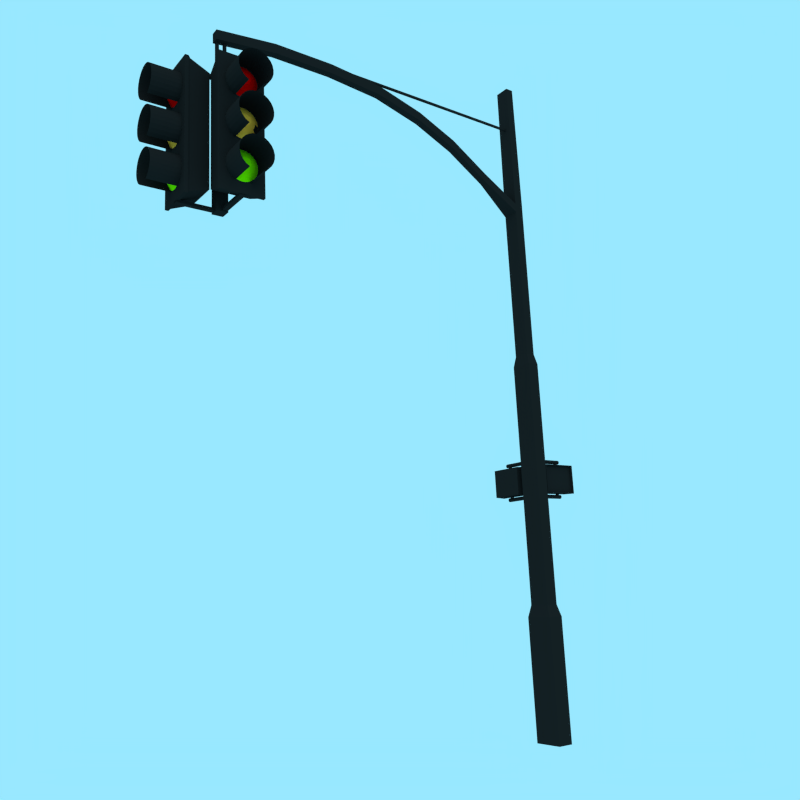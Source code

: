 # Source: traffic_lights.blend  (saved by Blender 2.63.0; exported with 4.5.12 LTS)
import bpy
from mathutils import Matrix  # noqa: F401  (used for matrix-valued properties, if any)

bpy.ops.wm.read_factory_settings(use_empty=True)
scene = bpy.context.scene
scene.name = 'Scene'

# ---- collections
col_collection_1 = bpy.data.collections.new('Collection 1'); scene.collection.children.link(col_collection_1)

# ---- materials (node trees are filled in below, after node groups)
mat_black = bpy.data.materials.new('black')
mat_black.alpha_threshold = 0.0
mat_black.use_transparent_shadow = False
mat_black.diffuse_color = (0.01467, 0.01467, 0.01467, 1.0)
mat_black.roughness = 0.5
mat_black.specular_intensity = 0.0
mat_black.line_color = (0.0, 0.0, 0.0, 1.0)
mat_red_lights = bpy.data.materials.new('red lights')
mat_red_lights.alpha_threshold = 0.0
mat_red_lights.use_transparent_shadow = False
mat_red_lights.diffuse_color = (0.8, 0.0, 0.0, 1.0)
mat_red_lights.roughness = 0.5
mat_red_lights.line_color = (0.0, 0.0, 0.0, 1.0)
mat_amber_light = bpy.data.materials.new('amber light')
mat_amber_light.alpha_threshold = 0.0
mat_amber_light.use_transparent_shadow = False
mat_amber_light.diffuse_color = (1.0, 0.4684, 0.04594, 1.0)
mat_amber_light.roughness = 0.5
mat_amber_light.line_color = (0.0, 0.0, 0.0, 1.0)
mat_green_light = bpy.data.materials.new('green light')
mat_green_light.alpha_threshold = 0.0
mat_green_light.use_transparent_shadow = False
mat_green_light.diffuse_color = (0.2129, 0.8, 0.0, 1.0)
mat_green_light.roughness = 0.5
mat_green_light.line_color = (0.0, 0.0, 0.0, 1.0)
mat_material_031 = bpy.data.materials.new('Material.031')
mat_material_031.alpha_threshold = 0.0
mat_material_031.use_transparent_shadow = False
mat_material_031.roughness = 0.5
mat_material_031.line_color = (0.0, 0.0, 0.0, 1.0)
mat_material_032 = bpy.data.materials.new('Material.032')
mat_material_032.alpha_threshold = 0.0
mat_material_032.use_transparent_shadow = False
mat_material_032.roughness = 0.5
mat_material_032.line_color = (0.0, 0.0, 0.0, 1.0)
mat_material_033 = bpy.data.materials.new('Material.033')
mat_material_033.alpha_threshold = 0.0
mat_material_033.use_transparent_shadow = False
mat_material_033.roughness = 0.5
mat_material_033.line_color = (0.0, 0.0, 0.0, 1.0)
mat_material_034 = bpy.data.materials.new('Material.034')
mat_material_034.alpha_threshold = 0.0
mat_material_034.use_transparent_shadow = False
mat_material_034.roughness = 0.5
mat_material_034.line_color = (0.0, 0.0, 0.0, 1.0)
mat_material_035 = bpy.data.materials.new('Material.035')
mat_material_035.alpha_threshold = 0.0
mat_material_035.use_transparent_shadow = False
mat_material_035.roughness = 0.5
mat_material_035.line_color = (0.0, 0.0, 0.0, 1.0)
mat_material_036 = bpy.data.materials.new('Material.036')
mat_material_036.alpha_threshold = 0.0
mat_material_036.use_transparent_shadow = False
mat_material_036.roughness = 0.5
mat_material_036.line_color = (0.0, 0.0, 0.0, 1.0)
mat_material_037 = bpy.data.materials.new('Material.037')
mat_material_037.alpha_threshold = 0.0
mat_material_037.use_transparent_shadow = False
mat_material_037.roughness = 0.5
mat_material_037.line_color = (0.0, 0.0, 0.0, 1.0)
mat_material_038 = bpy.data.materials.new('Material.038')
mat_material_038.alpha_threshold = 0.0
mat_material_038.use_transparent_shadow = False
mat_material_038.roughness = 0.5
mat_material_038.line_color = (0.0, 0.0, 0.0, 1.0)
mat_material_039 = bpy.data.materials.new('Material.039')
mat_material_039.alpha_threshold = 0.0
mat_material_039.use_transparent_shadow = False
mat_material_039.roughness = 0.5
mat_material_039.line_color = (0.0, 0.0, 0.0, 1.0)
mat_material_040 = bpy.data.materials.new('Material.040')
mat_material_040.alpha_threshold = 0.0
mat_material_040.use_transparent_shadow = False
mat_material_040.roughness = 0.5
mat_material_040.line_color = (0.0, 0.0, 0.0, 1.0)
mat_material_041 = bpy.data.materials.new('Material.041')
mat_material_041.alpha_threshold = 0.0
mat_material_041.use_transparent_shadow = False
mat_material_041.roughness = 0.5
mat_material_041.line_color = (0.0, 0.0, 0.0, 1.0)
mat_material_042 = bpy.data.materials.new('Material.042')
mat_material_042.alpha_threshold = 0.0
mat_material_042.use_transparent_shadow = False
mat_material_042.roughness = 0.5
mat_material_042.line_color = (0.0, 0.0, 0.0, 1.0)
mat_material_043 = bpy.data.materials.new('Material.043')
mat_material_043.alpha_threshold = 0.0
mat_material_043.use_transparent_shadow = False
mat_material_043.roughness = 0.5
mat_material_043.line_color = (0.0, 0.0, 0.0, 1.0)
mat_material_044 = bpy.data.materials.new('Material.044')
mat_material_044.alpha_threshold = 0.0
mat_material_044.use_transparent_shadow = False
mat_material_044.roughness = 0.5
mat_material_044.line_color = (0.0, 0.0, 0.0, 1.0)
mat_material_045 = bpy.data.materials.new('Material.045')
mat_material_045.alpha_threshold = 0.0
mat_material_045.use_transparent_shadow = False
mat_material_045.roughness = 0.5
mat_material_045.line_color = (0.0, 0.0, 0.0, 1.0)
mat_material_046 = bpy.data.materials.new('Material.046')
mat_material_046.alpha_threshold = 0.0
mat_material_046.use_transparent_shadow = False
mat_material_046.roughness = 0.5
mat_material_046.line_color = (0.0, 0.0, 0.0, 1.0)
mat_material_047 = bpy.data.materials.new('Material.047')
mat_material_047.alpha_threshold = 0.0
mat_material_047.use_transparent_shadow = False
mat_material_047.roughness = 0.5
mat_material_047.line_color = (0.0, 0.0, 0.0, 1.0)
mat_material_048 = bpy.data.materials.new('Material.048')
mat_material_048.alpha_threshold = 0.0
mat_material_048.use_transparent_shadow = False
mat_material_048.roughness = 0.5
mat_material_048.line_color = (0.0, 0.0, 0.0, 1.0)

# ---- material node trees

# ---- world
world_world = bpy.data.worlds.new('World'); scene.world = world_world
world_world.color = (0.3167, 0.8062, 1.0)
world_world.use_sun_shadow = False
world_world.sun_shadow_jitter_overblur = 0.0
world_world.cycles.sampling_method = 'MANUAL'
world_world.cycles.sample_map_resolution = 256

# ---- cameras
cam_camera = bpy.data.cameras.new('Camera')
cam_camera.clip_end = 100.0
cam_camera.lens = 35.0
cam_camera.sensor_width = 32.0
cam_camera.sensor_height = 18.0
cam_camera.dof.focus_distance = 0.0
cam_camera.dof.aperture_fstop = 128.0

# ---- lights
light_point = bpy.data.lights.new('Point', 'SUN')
light_point.transmission_factor = 0.0
light_point.angle = 1.571
light_point.energy = 1.0
light_point.shadow_buffer_clip_start = 0.5
light_point.shadow_soft_size = 1.0
light_point.shadow_cascade_max_distance = 1000.0
light_point.cycles.use_multiple_importance_sampling = False

# ---- meshes
me_cube_003 = bpy.data.meshes.new('Cube.003')
me_cube_003.from_pydata([(7.409, -0.03022, 3.03), (8.083, -0.01732, 2.2), (8.614, -0.003309, 1.302), (8.614, -0.01732, 1.248), (8.083, -0.04479, 2.094), (7.408, -0.07011, 2.876), (7.406, -0.1069, 2.627), (8.081, -0.07011, 1.923), (8.613, -0.03022, 1.16), (8.612, -0.04154, 1.042), (8.079, -0.09231, 1.691), (7.403, -0.1391, 2.291), (7.4, -0.1655, 1.882), (8.077, -0.1105, 1.409), (8.611, -0.05083, 0.8986), (8.61, -0.05773, 0.7347), (8.075, -0.1241, 1.088), (7.396, -0.1852, 1.415), (7.393, -0.1973, 0.9085), (8.072, -0.1324, 0.7391), (8.609, -0.06197, 0.5568), (8.607, -0.06341, 0.3719), (8.069, -0.1352, 0.3763), (7.389, -0.2014, 0.3818), (7.384, -0.1973, -0.1449), (8.066, -0.1324, 0.01348), (8.606, -0.06197, 0.1869), (8.604, -0.05773, 0.009091), (8.064, -0.1241, -0.3354), (7.381, -0.1852, -0.6513), (7.377, -0.1655, -1.118), (8.061, -0.1105, -0.6569), (8.603, -0.05083, -0.1548), (8.602, -0.04154, -0.2985), (8.059, -0.09231, -0.9387), (7.374, -0.1391, -1.527), (7.371, -0.1069, -1.863), (8.057, -0.07011, -1.17), (8.601, -0.03022, -0.4164), (8.601, -0.01732, -0.504), (8.056, -0.04479, -1.342), (7.369, -0.07011, -2.112), (7.368, -0.03022, -2.266), (8.055, -0.01732, -1.448), (8.6, -0.003309, -0.5579), (8.6, 0.01126, -0.5761), (8.055, 0.01126, -1.483), (7.368, 0.01126, -2.318), (7.368, 0.05274, -2.266), (8.055, 0.03983, -1.448), (8.6, 0.02583, -0.5579), (8.601, 0.03983, -0.504), (8.056, 0.06731, -1.342), (7.369, 0.09263, -2.112), (7.371, 0.1294, -1.863), (8.057, 0.09263, -1.17), (8.601, 0.05274, -0.4164), (8.602, 0.06406, -0.2985), (8.059, 0.1148, -0.9387), (7.374, 0.1616, -1.527), (7.377, 0.1881, -1.118), (8.061, 0.133, -0.6569), (8.603, 0.07334, -0.1548), (8.604, 0.08024, 0.009091), (8.064, 0.1466, -0.3354), (7.381, 0.2077, -0.6513), (7.384, 0.2198, -0.1449), (8.066, 0.1549, 0.01348), (8.606, 0.08449, 0.1869), (8.607, 0.08593, 0.3719), (8.069, 0.1577, 0.3763), (7.389, 0.2239, 0.3818), (7.393, 0.2198, 0.9085), (8.072, 0.1549, 0.7391), (8.609, 0.08449, 0.5568), (8.61, 0.08024, 0.7347), (8.075, 0.1466, 1.088), (7.396, 0.2077, 1.415), (7.4, 0.1881, 1.882), (8.077, 0.133, 1.409), (8.611, 0.07334, 0.8986), (8.612, 0.06406, 1.042), (8.079, 0.1148, 1.691), (7.403, 0.1616, 2.291), (7.406, 0.1294, 2.627), (8.081, 0.09263, 1.923), (8.613, 0.05274, 1.16), (8.614, 0.03983, 1.248), (8.083, 0.06731, 2.094), (8.083, 0.03983, 2.2), (8.614, 0.02583, 1.302), (8.73, 0.01126, 0.3709), (8.615, 0.01126, 1.32), (8.084, 0.01126, 2.236), (7.409, 0.01126, 3.082), (2.231, -0.03022, -7.628), (1.429, -0.01732, -8.328), (0.5586, -0.003309, -8.88), (0.5061, -0.01732, -8.88), (1.326, -0.04479, -8.328), (2.082, -0.07011, -7.628), (1.839, -0.1069, -7.628), (1.159, -0.07011, -8.328), (0.4208, -0.03022, -8.88), (0.306, -0.04154, -8.88), (0.9335, -0.09231, -8.328), (1.512, -0.1391, -7.628), (1.114, -0.1655, -7.628), (0.6592, -0.1105, -8.328), (0.1662, -0.05083, -8.88), (0.006606, -0.05773, -8.88), (0.3462, -0.1241, -8.328), (0.6592, -0.1852, -7.628), (0.1662, -0.1973, -7.628), (0.006606, -0.1324, -8.328), (-0.1665, -0.06197, -8.88), (-0.3466, -0.06341, -8.88), (-0.3466, -0.1352, -8.328), (-0.3466, -0.2014, -7.628), (-0.8593, -0.1973, -7.628), (-0.6997, -0.1324, -8.328), (-0.5266, -0.06197, -8.88), (-0.6997, -0.05773, -8.88), (-1.039, -0.1241, -8.328), (-1.352, -0.1852, -7.628), (-1.807, -0.1655, -7.628), (-1.352, -0.1105, -8.328), (-0.8593, -0.05083, -8.88), (-0.9991, -0.04154, -8.88), (-1.627, -0.09231, -8.328), (-2.205, -0.1391, -7.628), (-2.532, -0.1069, -7.628), (-1.852, -0.07011, -8.328), (-1.114, -0.03022, -8.88), (-1.199, -0.01732, -8.88), (-2.019, -0.04479, -8.328), (-2.775, -0.07011, -7.628), (-2.924, -0.03022, -7.628), (-2.122, -0.01732, -8.328), (-1.252, -0.003309, -8.88), (-1.269, 0.01126, -8.88), (-2.157, 0.01126, -8.328), (-2.975, 0.01126, -7.628), (-2.924, 0.05274, -7.628), (-2.122, 0.03983, -8.328), (-1.252, 0.02583, -8.88), (-1.199, 0.03983, -8.88), (-2.019, 0.06731, -8.328), (-2.775, 0.09263, -7.628), (-2.532, 0.1294, -7.628), (-1.852, 0.09263, -8.328), (-1.114, 0.05274, -8.88), (-0.9991, 0.06406, -8.88), (-1.627, 0.1148, -8.328), (-2.205, 0.1616, -7.628), (-1.807, 0.1881, -7.628), (-1.352, 0.133, -8.328), (-0.8593, 0.07334, -8.88), (-0.6997, 0.08024, -8.88), (-1.039, 0.1466, -8.328), (-1.352, 0.2077, -7.628), (-0.8593, 0.2198, -7.628), (-0.6997, 0.1549, -8.328), (-0.5266, 0.08449, -8.88), (-0.3466, 0.08593, -8.88), (-0.3466, 0.1577, -8.328), (-0.3466, 0.2239, -7.628), (0.1662, 0.2198, -7.628), (0.006606, 0.1549, -8.328), (-0.1665, 0.08449, -8.88), (0.006606, 0.08024, -8.88), (0.3462, 0.1466, -8.328), (0.6592, 0.2077, -7.628), (1.114, 0.1881, -7.628), (0.6592, 0.133, -8.328), (0.1662, 0.07334, -8.88), (0.306, 0.06406, -8.88), (0.9335, 0.1148, -8.328), (1.512, 0.1616, -7.628), (1.839, 0.1294, -7.628), (1.159, 0.09263, -8.328), (0.4208, 0.05274, -8.88), (0.5061, 0.03983, -8.88), (1.326, 0.06731, -8.328), (2.082, 0.09263, -7.628), (2.231, 0.05274, -7.628), (1.429, 0.03983, -8.328), (0.5586, 0.02583, -8.88), (-0.3466, 0.01126, -9.007), (0.5763, 0.01126, -8.88), (1.464, 0.01126, -8.328), (2.282, 0.01126, -7.628)], [], [(94, 0, 1, 93), (93, 1, 2, 92), (92, 2, 91), (2, 3, 91), (1, 4, 3, 2), (0, 5, 4, 1), (5, 6, 7, 4), (4, 7, 8, 3), (3, 8, 91), (8, 9, 91), (7, 10, 9, 8), (6, 11, 10, 7), (11, 12, 13, 10), (10, 13, 14, 9), (9, 14, 91), (14, 15, 91), (13, 16, 15, 14), (12, 17, 16, 13), (17, 18, 19, 16), (16, 19, 20, 15), (15, 20, 91), (20, 21, 91), (19, 22, 21, 20), (18, 23, 22, 19), (23, 24, 25, 22), (22, 25, 26, 21), (21, 26, 91), (26, 27, 91), (25, 28, 27, 26), (24, 29, 28, 25), (29, 30, 31, 28), (28, 31, 32, 27), (27, 32, 91), (32, 33, 91), (31, 34, 33, 32), (30, 35, 34, 31), (35, 36, 37, 34), (34, 37, 38, 33), (33, 38, 91), (38, 39, 91), (37, 40, 39, 38), (36, 41, 40, 37), (41, 42, 43, 40), (40, 43, 44, 39), (39, 44, 91), (44, 45, 91), (43, 46, 45, 44), (42, 47, 46, 43), (47, 48, 49, 46), (46, 49, 50, 45), (45, 50, 91), (50, 51, 91), (49, 52, 51, 50), (48, 53, 52, 49), (53, 54, 55, 52), (52, 55, 56, 51), (51, 56, 91), (56, 57, 91), (55, 58, 57, 56), (54, 59, 58, 55), (59, 60, 61, 58), (58, 61, 62, 57), (57, 62, 91), (62, 63, 91), (61, 64, 63, 62), (60, 65, 64, 61), (65, 66, 67, 64), (64, 67, 68, 63), (63, 68, 91), (68, 69, 91), (67, 70, 69, 68), (66, 71, 70, 67), (71, 72, 73, 70), (70, 73, 74, 69), (69, 74, 91), (74, 75, 91), (73, 76, 75, 74), (72, 77, 76, 73), (77, 78, 79, 76), (76, 79, 80, 75), (75, 80, 91), (80, 81, 91), (79, 82, 81, 80), (78, 83, 82, 79), (83, 84, 85, 82), (82, 85, 86, 81), (81, 86, 91), (86, 87, 91), (85, 88, 87, 86), (88, 89, 90, 87), (87, 90, 91), (90, 92, 91), (89, 93, 92, 90), (191, 95, 96, 190), (190, 96, 97, 189), (189, 97, 188), (97, 98, 188), (96, 99, 98, 97), (95, 100, 99, 96), (100, 101, 102, 99), (99, 102, 103, 98), (98, 103, 188), (103, 104, 188), (102, 105, 104, 103), (101, 106, 105, 102), (106, 107, 108, 105), (105, 108, 109, 104), (104, 109, 188), (109, 110, 188), (108, 111, 110, 109), (107, 112, 111, 108), (112, 113, 114, 111), (111, 114, 115, 110), (110, 115, 188), (115, 116, 188), (114, 117, 116, 115), (113, 118, 117, 114), (118, 119, 120, 117), (117, 120, 121, 116), (116, 121, 188), (121, 122, 188), (120, 123, 122, 121), (119, 124, 123, 120), (124, 125, 126, 123), (123, 126, 127, 122), (122, 127, 188), (127, 128, 188), (126, 129, 128, 127), (125, 130, 129, 126), (130, 131, 132, 129), (129, 132, 133, 128), (128, 133, 188), (133, 134, 188), (132, 135, 134, 133), (131, 136, 135, 132), (136, 137, 138, 135), (135, 138, 139, 134), (134, 139, 188), (139, 140, 188), (138, 141, 140, 139), (137, 142, 141, 138), (142, 143, 144, 141), (141, 144, 145, 140), (140, 145, 188), (145, 146, 188), (144, 147, 146, 145), (143, 148, 147, 144), (148, 149, 150, 147), (147, 150, 151, 146), (146, 151, 188), (151, 152, 188), (150, 153, 152, 151), (149, 154, 153, 150), (154, 155, 156, 153), (153, 156, 157, 152), (152, 157, 188), (157, 158, 188), (156, 159, 158, 157), (155, 160, 159, 156), (160, 161, 162, 159), (159, 162, 163, 158), (158, 163, 188), (163, 164, 188), (162, 165, 164, 163), (161, 166, 165, 162), (166, 167, 168, 165), (165, 168, 169, 164), (164, 169, 188), (169, 170, 188), (168, 171, 170, 169), (167, 172, 171, 168), (172, 173, 174, 171), (171, 174, 175, 170), (170, 175, 188), (175, 176, 188), (174, 177, 176, 175), (173, 178, 177, 174), (178, 179, 180, 177), (177, 180, 181, 176), (176, 181, 188), (181, 182, 188), (180, 183, 182, 181), (179, 184, 183, 180), (184, 185, 186, 183), (183, 186, 187, 182), (182, 187, 188), (187, 189, 188), (186, 190, 189, 187), (185, 191, 190, 186)])
me_cube_003.polygons.foreach_set('material_index', [2, 2, 2, 2, 2, 2, 2, 2, 2, 2, 2, 2, 2, 2, 2, 2, 2, 2, 2, 2, 2, 2, 2, 2, 2, 2, 2, 2, 2, 2, 2, 2, 2, 2, 2, 2, 2, 2, 2, 2, 2, 2, 2, 2, 2, 2, 2, 2, 2, 2, 2, 2, 2, 2, 2, 2, 2, 2, 2, 2, 2, 2, 2, 2, 2, 2, 2, 2, 2, 2, 2, 2, 2, 2, 2, 2, 2, 2, 2, 2, 2, 2, 2, 2, 2, 2, 2, 2, 2, 2, 2, 2, 2, 2, 2, 2, 2, 2, 2, 2, 2, 2, 2, 2, 2, 2, 2, 2, 2, 2, 2, 2, 2, 2, 2, 2, 2, 2, 2, 2, 2, 2, 2, 2, 2, 2, 2, 2, 2, 2, 2, 2, 2, 2, 2, 2, 2, 2, 2, 2, 2, 2, 2, 2, 2, 2, 2, 2, 2, 2, 2, 2, 2, 2, 2, 2, 2, 2, 2, 2, 2, 2, 2, 2, 2, 2, 2, 2, 2, 2, 2, 2, 2, 2, 2, 2, 2, 2, 2, 2, 2, 2, 2, 2, 2, 2, 2, 2, 2])
me_cube_003.materials.append(mat_black)
me_cube_003.materials.append(mat_red_lights)
me_cube_003.materials.append(mat_amber_light)
me_cube_003.materials.append(mat_green_light)
me_cube_003.use_remesh_preserve_volume = False
me_cube_003.use_remesh_preserve_attributes = False
me_cube_003.use_mirror_vertex_groups = False
me_cube_003.update()
me_cube_002 = bpy.data.meshes.new('Cube.002')
me_cube_002.from_pydata([(7.095, 0.5873, 0.3929), (7.105, 0.8012, 1.661), (12.41, 0.8012, 1.618), (12.41, 0.7705, 2.241), (7.11, 0.7705, 2.284), (7.095, 0.5873, 0.3929), (7.095, 0.5873, 0.3929), (7.114, 0.7287, 2.794), (12.42, 0.7287, 2.75), (12.42, 0.6784, 3.115), (7.116, 0.6784, 3.158), (7.095, 0.5873, 0.3929), (7.095, 0.5873, 0.3929), (7.118, 0.6226, 3.357), (12.42, 0.6226, 3.314), (12.42, 0.5647, 3.334), (7.118, 0.5647, 3.377), (7.095, 0.5873, 0.3929), (7.095, 0.5873, 0.3929), (7.117, 0.5082, 3.217), (12.42, 0.5082, 3.174), (12.42, 0.4564, 2.844), (7.114, 0.4564, 2.888), (7.095, 0.5873, 0.3929), (7.095, 0.5873, 0.3929), (7.111, 0.4125, 2.408), (12.41, 0.4125, 2.365), (12.41, 0.3791, 1.764), (7.106, 0.3791, 1.807), (7.095, 0.5873, 0.3929), (7.095, 0.5873, 0.3929), (7.101, 0.3583, 1.121), (12.4, 0.3583, 1.078), (12.4, 0.3512, 0.3478), (7.095, 0.3512, 0.3911), (7.095, 0.5873, 0.3929), (7.095, 0.5873, 0.3929), (7.089, 0.3583, -0.3387), (12.39, 0.3583, -0.382), (12.39, 0.3793, -1.068), (7.084, 0.3793, -1.024), (7.095, 0.5873, 0.3929), (7.095, 0.5873, 0.3929), (7.079, 0.4127, -1.625), (12.38, 0.4127, -1.668), (12.38, 0.4566, -2.147), (7.076, 0.4566, -2.104), (7.095, 0.5873, 0.3929), (7.095, 0.5873, 0.3929), (7.073, 0.5084, -2.433), (12.38, 0.5084, -2.476), (12.37, 0.565, -2.635), (7.072, 0.565, -2.591), (7.095, 0.5873, 0.3929), (7.095, 0.5873, 0.3929), (7.072, 0.6229, -2.571), (12.37, 0.6229, -2.614), (12.38, 0.6786, -2.415), (7.074, 0.6786, -2.371), (7.095, 0.5873, 0.3929), (7.095, 0.5873, 0.3929), (7.076, 0.7289, -2.006), (12.38, 0.7289, -2.049), (12.38, 0.7706, -1.539), (7.08, 0.7706, -1.496), (7.095, 0.5873, 0.3929), (7.095, 0.5873, 0.3929), (7.085, 0.8013, -0.8724), (12.39, 0.8013, -0.9157), (7.104, 0.7916, 1.605), (7.109, 0.7623, 2.2), (7.113, 0.7223, 2.686), (7.115, 0.6743, 3.035), (7.117, 0.621, 3.224), (7.117, 0.5657, 3.243), (7.116, 0.5117, 3.091), (7.113, 0.4623, 2.776), (7.11, 0.4203, 2.318), (7.105, 0.3884, 1.744), (7.1, 0.3685, 1.088), (7.095, 0.3618, 0.3912), (7.09, 0.3686, -0.3059), (7.085, 0.3886, -0.961), (7.08, 0.4205, -1.535), (7.077, 0.4625, -1.992), (7.074, 0.512, -2.306), (7.073, 0.566, -2.458), (7.073, 0.6213, -2.438), (7.075, 0.6746, -2.248), (7.077, 0.7226, -1.898), (7.081, 0.7624, -1.411), (7.086, 0.7918, -0.8157), (7.095, 0.01098, 0.3929), (7.105, 0.2249, 1.661), (12.41, 0.2249, 1.618), (12.41, 0.1941, 2.241), (7.11, 0.1941, 2.284), (7.095, 0.01098, 0.3929), (7.095, 0.01098, 0.3929), (7.114, 0.1524, 2.794), (12.42, 0.1524, 2.75), (12.42, 0.1021, 3.115), (7.116, 0.1021, 3.158), (7.095, 0.01098, 0.3929), (7.095, 0.01098, 0.3929), (7.118, 0.04629, 3.357), (12.42, 0.04629, 3.314), (12.42, -0.0116, 3.334), (7.118, -0.0116, 3.377), (7.095, 0.01098, 0.3929), (7.095, 0.01098, 0.3929), (7.117, -0.06814, 3.217), (12.42, -0.06814, 3.174), (12.42, -0.1199, 2.844), (7.114, -0.1199, 2.888), (7.095, 0.01098, 0.3929), (7.095, 0.01098, 0.3929), (7.111, -0.1638, 2.408), (12.41, -0.1638, 2.365), (12.41, -0.1972, 1.764), (7.106, -0.1972, 1.807), (7.095, 0.01098, 0.3929), (7.095, 0.01098, 0.3929), (7.101, -0.218, 1.121), (12.4, -0.218, 1.078), (12.4, -0.2251, 0.3478), (7.095, -0.2251, 0.3911), (7.095, 0.01098, 0.3929), (7.095, 0.01098, 0.3929), (7.089, -0.218, -0.3387), (12.39, -0.218, -0.382), (12.39, -0.1971, -1.068), (7.084, -0.1971, -1.024), (7.095, 0.01098, 0.3929), (7.095, 0.01098, 0.3929), (7.079, -0.1636, -1.625), (12.38, -0.1636, -1.668), (12.38, -0.1197, -2.147), (7.076, -0.1197, -2.104), (7.095, 0.01098, 0.3929), (7.095, 0.01098, 0.3929), (7.073, -0.06788, -2.433), (12.38, -0.06788, -2.476), (12.37, -0.01132, -2.635), (7.072, -0.01132, -2.591), (7.095, 0.01098, 0.3929), (7.095, 0.01098, 0.3929), (7.072, 0.04657, -2.571), (12.37, 0.04657, -2.614), (12.38, 0.1023, -2.415), (7.074, 0.1023, -2.371), (7.095, 0.01098, 0.3929), (7.095, 0.01098, 0.3929), (7.076, 0.1526, -2.006), (12.38, 0.1526, -2.049), (12.38, 0.1943, -1.539), (7.08, 0.1943, -1.496), (7.095, 0.01098, 0.3929), (7.095, 0.01098, 0.3929), (7.085, 0.225, -0.8724), (12.39, 0.225, -0.9157), (7.104, 0.2153, 1.605), (7.109, 0.1859, 2.2), (7.113, 0.146, 2.686), (7.115, 0.09799, 3.035), (7.117, 0.04471, 3.224), (7.117, -0.01059, 3.243), (7.116, -0.0646, 3.091), (7.113, -0.1141, 2.776), (7.11, -0.156, 2.318), (7.105, -0.1879, 1.744), (7.1, -0.2078, 1.088), (7.095, -0.2146, 0.3912), (7.09, -0.2077, -0.3059), (7.085, -0.1878, -0.961), (7.08, -0.1558, -1.535), (7.077, -0.1138, -1.992), (7.074, -0.06435, -2.306), (7.073, -0.01032, -2.458), (7.073, 0.04498, -2.438), (7.075, 0.09824, -2.248), (7.077, 0.1462, -1.898), (7.081, 0.1861, -1.411), (7.086, 0.2154, -0.8157), (7.095, -0.5658, 0.3929), (7.105, -0.3519, 1.661), (12.41, -0.3519, 1.618), (12.41, -0.3827, 2.241), (7.11, -0.3827, 2.284), (7.095, -0.5658, 0.3929), (7.095, -0.5658, 0.3929), (7.114, -0.4245, 2.794), (12.42, -0.4245, 2.75), (12.42, -0.4748, 3.115), (7.116, -0.4748, 3.158), (7.095, -0.5658, 0.3929), (7.095, -0.5658, 0.3929), (7.118, -0.5305, 3.357), (12.42, -0.5305, 3.314), (12.42, -0.5884, 3.334), (7.118, -0.5884, 3.377), (7.095, -0.5658, 0.3929), (7.095, -0.5658, 0.3929), (7.117, -0.645, 3.217), (12.42, -0.645, 3.174), (12.42, -0.6967, 2.844), (7.114, -0.6967, 2.888), (7.095, -0.5658, 0.3929), (7.095, -0.5658, 0.3929), (7.111, -0.7406, 2.408), (12.41, -0.7406, 2.365), (12.41, -0.774, 1.764), (7.106, -0.774, 1.807), (7.095, -0.5658, 0.3929), (7.095, -0.5658, 0.3929), (7.101, -0.7949, 1.121), (12.4, -0.7949, 1.078), (12.4, -0.8019, 0.3478), (7.095, -0.8019, 0.3911), (7.095, -0.5658, 0.3929), (7.095, -0.5658, 0.3929), (7.089, -0.7948, -0.3387), (12.39, -0.7948, -0.382), (12.39, -0.7739, -1.068), (7.084, -0.7739, -1.024), (7.095, -0.5658, 0.3929), (7.095, -0.5658, 0.3929), (7.079, -0.7404, -1.625), (12.38, -0.7404, -1.668), (12.38, -0.6965, -2.147), (7.076, -0.6965, -2.104), (7.095, -0.5658, 0.3929), (7.095, -0.5658, 0.3929), (7.073, -0.6447, -2.433), (12.38, -0.6447, -2.476), (12.37, -0.5881, -2.635), (7.072, -0.5881, -2.591), (7.095, -0.5658, 0.3929), (7.095, -0.5658, 0.3929), (7.072, -0.5302, -2.571), (12.37, -0.5302, -2.614), (12.38, -0.4745, -2.415), (7.074, -0.4745, -2.371), (7.095, -0.5658, 0.3929), (7.095, -0.5658, 0.3929), (7.076, -0.4242, -2.006), (12.38, -0.4242, -2.049), (12.38, -0.3825, -1.539), (7.08, -0.3825, -1.496), (7.095, -0.5658, 0.3929), (7.095, -0.5658, 0.3929), (7.085, -0.3518, -0.8724), (12.39, -0.3518, -0.9157), (7.104, -0.3615, 1.605), (7.109, -0.3909, 2.2), (7.113, -0.4308, 2.686), (7.115, -0.4788, 3.035), (7.117, -0.5321, 3.224), (7.117, -0.5874, 3.243), (7.116, -0.6414, 3.091), (7.113, -0.6909, 2.776), (7.11, -0.7328, 2.318), (7.105, -0.7647, 1.744), (7.1, -0.7846, 1.088), (7.095, -0.7914, 0.3912), (7.09, -0.7845, -0.3059), (7.085, -0.7646, -0.961), (7.08, -0.7326, -1.535), (7.077, -0.6907, -1.992), (7.074, -0.6412, -2.306), (7.073, -0.5871, -2.458), (7.073, -0.5318, -2.438), (7.075, -0.4786, -2.248), (7.077, -0.4306, -1.898), (7.081, -0.3907, -1.411), (7.086, -0.3614, -0.8157), (0.8083, 0.9829, 0.9094), (7.195, 0.9829, 0.8573), (7.188, 0.9829, -0.09038), (0.801, 0.9829, -0.03824), (0.8083, 0.9435, 0.9094), (7.195, 0.9435, 0.8573), (7.188, 0.9435, -0.09038), (0.801, 0.9435, -0.03824), (0.8083, -0.903, 0.9094), (7.195, -0.903, 0.8573), (7.188, -0.903, -0.09038), (0.801, -0.903, -0.03824), (0.8083, -0.9424, 0.9094), (7.195, -0.9424, 0.8573), (7.188, -0.9424, -0.09038), (0.801, -0.9424, -0.03824), (6.829, 0.9591, 4.322), (7.421, 0.9591, 4.318), (7.36, 0.9591, -3.598), (6.768, 0.9591, -3.593), (6.829, -0.9168, 4.322), (7.421, -0.9168, 4.318), (7.36, -0.9168, -3.598), (6.768, -0.9168, -3.593), (6.453, -0.8873, -3.466), (6.512, -0.8873, 4.2), (6.453, 0.9296, -3.466), (6.512, 0.9296, 4.2), (3.089, 0.8295, 3.806), (3.036, 0.8295, -3.016), (3.089, -0.7872, 3.806), (3.036, -0.7872, -3.016), (7.406, 0.1294, 2.627), (8.081, 0.09263, 1.923), (8.083, 0.06731, 2.094), (7.408, 0.09263, 2.876), (7.409, 0.05274, 3.03), (8.083, 0.03983, 2.2), (8.084, 0.01126, 2.236), (7.409, 0.01126, 3.082), (-0.3382, 0.5873, -7.327), (0.8967, 0.8012, -7.327), (0.8967, 0.8012, -12.77), (1.503, 0.7705, -12.77), (1.503, 0.7705, -7.327), (-0.3382, 0.5873, -7.327), (-0.3382, 0.5873, -7.327), (1.999, 0.7287, -7.327), (1.999, 0.7287, -12.77), (2.354, 0.6784, -12.77), (2.354, 0.6784, -7.327), (-0.3382, 0.5873, -7.327), (-0.3382, 0.5873, -7.327), (2.547, 0.6226, -7.327), (2.547, 0.6226, -12.77), (2.567, 0.5647, -12.77), (2.567, 0.5647, -7.327), (-0.3382, 0.5873, -7.327), (-0.3382, 0.5873, -7.327), (2.411, 0.5082, -7.327), (2.411, 0.5082, -12.77), (2.09, 0.4564, -12.77), (2.09, 0.4564, -7.327), (-0.3382, 0.5873, -7.327), (-0.3382, 0.5873, -7.327), (1.623, 0.4125, -7.327), (1.623, 0.4125, -12.77), (1.038, 0.3791, -12.77), (1.038, 0.3791, -7.327), (-0.3382, 0.5873, -7.327), (-0.3382, 0.5873, -7.327), (0.3706, 0.3583, -7.327), (0.3706, 0.3583, -12.77), (-0.3399, 0.3512, -12.77), (-0.3399, 0.3512, -7.327), (-0.3382, 0.5873, -7.327), (-0.3382, 0.5873, -7.327), (-1.05, 0.3583, -7.327), (-1.05, 0.3583, -12.77), (-1.718, 0.3793, -12.77), (-1.718, 0.3793, -7.327), (-0.3382, 0.5873, -7.327), (-0.3382, 0.5873, -7.327), (-2.302, 0.4127, -7.327), (-2.302, 0.4127, -12.77), (-2.769, 0.4566, -12.77), (-2.769, 0.4566, -7.327), (-0.3382, 0.5873, -7.327), (-0.3382, 0.5873, -7.327), (-3.089, 0.5084, -7.327), (-3.089, 0.5084, -12.77), (-3.243, 0.565, -12.77), (-3.243, 0.565, -7.327), (-0.3382, 0.5873, -7.327), (-0.3382, 0.5873, -7.327), (-3.223, 0.6229, -7.327), (-3.223, 0.6229, -12.77), (-3.029, 0.6786, -12.77), (-3.029, 0.6786, -7.327), (-0.3382, 0.5873, -7.327), (-0.3382, 0.5873, -7.327), (-2.673, 0.7289, -7.327), (-2.673, 0.7289, -12.77), (-2.177, 0.7706, -12.77), (-2.177, 0.7706, -7.327), (-0.3382, 0.5873, -7.327), (-0.3382, 0.5873, -7.327), (-1.57, 0.8013, -7.327), (-1.57, 0.8013, -12.77), (0.8414, 0.7916, -7.327), (1.421, 0.7623, -7.327), (1.894, 0.7223, -7.327), (2.234, 0.6743, -7.327), (2.418, 0.621, -7.327), (2.437, 0.5657, -7.327), (2.288, 0.5117, -7.327), (1.982, 0.4623, -7.327), (1.536, 0.4203, -7.327), (0.9768, 0.3884, -7.327), (0.3389, 0.3685, -7.327), (-0.3398, 0.3618, -7.327), (-1.018, 0.3686, -7.327), (-1.656, 0.3886, -7.327), (-2.214, 0.4205, -7.327), (-2.66, 0.4625, -7.327), (-2.966, 0.512, -7.327), (-3.113, 0.566, -7.327), (-3.094, 0.6213, -7.327), (-2.909, 0.6746, -7.327), (-2.569, 0.7226, -7.327), (-2.095, 0.7624, -7.327), (-1.515, 0.7918, -7.327), (-0.3382, 0.01098, -7.327), (0.8967, 0.2249, -7.327), (0.8967, 0.2249, -12.77), (1.503, 0.1941, -12.77), (1.503, 0.1941, -7.327), (-0.3382, 0.01098, -7.327), (-0.3382, 0.01098, -7.327), (1.999, 0.1524, -7.327), (1.999, 0.1524, -12.77), (2.354, 0.1021, -12.77), (2.354, 0.1021, -7.327), (-0.3382, 0.01098, -7.327), (-0.3382, 0.01098, -7.327), (2.547, 0.04629, -7.327), (2.547, 0.04629, -12.77), (2.567, -0.0116, -12.77), (2.567, -0.0116, -7.327), (-0.3382, 0.01098, -7.327), (-0.3382, 0.01098, -7.327), (2.411, -0.06814, -7.327), (2.411, -0.06814, -12.77), (2.09, -0.1199, -12.77), (2.09, -0.1199, -7.327), (-0.3382, 0.01098, -7.327), (-0.3382, 0.01098, -7.327), (1.623, -0.1638, -7.327), (1.623, -0.1638, -12.77), (1.038, -0.1972, -12.77), (1.038, -0.1972, -7.327), (-0.3382, 0.01098, -7.327), (-0.3382, 0.01098, -7.327), (0.3706, -0.218, -7.327), (0.3706, -0.218, -12.77), (-0.3399, -0.2251, -12.77), (-0.3399, -0.2251, -7.327), (-0.3382, 0.01098, -7.327), (-0.3382, 0.01098, -7.327), (-1.05, -0.218, -7.327), (-1.05, -0.218, -12.77), (-1.718, -0.1971, -12.77), (-1.718, -0.1971, -7.327), (-0.3382, 0.01098, -7.327), (-0.3382, 0.01098, -7.327), (-2.302, -0.1636, -7.327), (-2.302, -0.1636, -12.77), (-2.769, -0.1197, -12.77), (-2.769, -0.1197, -7.327), (-0.3382, 0.01098, -7.327), (-0.3382, 0.01098, -7.327), (-3.089, -0.06788, -7.327), (-3.089, -0.06788, -12.77), (-3.243, -0.01132, -12.77), (-3.243, -0.01132, -7.327), (-0.3382, 0.01098, -7.327), (-0.3382, 0.01098, -7.327), (-3.223, 0.04657, -7.327), (-3.223, 0.04657, -12.77), (-3.029, 0.1023, -12.77), (-3.029, 0.1023, -7.327), (-0.3382, 0.01098, -7.327), (-0.3382, 0.01098, -7.327), (-2.673, 0.1526, -7.327), (-2.673, 0.1526, -12.77), (-2.177, 0.1943, -12.77), (-2.177, 0.1943, -7.327), (-0.3382, 0.01098, -7.327), (-0.3382, 0.01098, -7.327), (-1.57, 0.225, -7.327), (-1.57, 0.225, -12.77), (0.8414, 0.2153, -7.327), (1.421, 0.1859, -7.327), (1.894, 0.146, -7.327), (2.234, 0.09799, -7.327), (2.418, 0.04471, -7.327), (2.437, -0.01059, -7.327), (2.288, -0.0646, -7.327), (1.982, -0.1141, -7.327), (1.536, -0.156, -7.327), (0.9768, -0.1879, -7.327), (0.3389, -0.2078, -7.327), (-0.3398, -0.2146, -7.327), (-1.018, -0.2077, -7.327), (-1.656, -0.1878, -7.327), (-2.214, -0.1558, -7.327), (-2.66, -0.1138, -7.327), (-2.966, -0.06435, -7.327), (-3.113, -0.01032, -7.327), (-3.094, 0.04498, -7.327), (-2.909, 0.09824, -7.327), (-2.569, 0.1462, -7.327), (-2.095, 0.1861, -7.327), (-1.515, 0.2154, -7.327), (-0.3382, -0.5658, -7.327), (0.8967, -0.3519, -7.327), (0.8967, -0.3519, -12.77), (1.503, -0.3827, -12.77), (1.503, -0.3827, -7.327), (-0.3382, -0.5658, -7.327), (-0.3382, -0.5658, -7.327), (1.999, -0.4245, -7.327), (1.999, -0.4245, -12.77), (2.354, -0.4748, -12.77), (2.354, -0.4748, -7.327), (-0.3382, -0.5658, -7.327), (-0.3382, -0.5658, -7.327), (2.547, -0.5305, -7.327), (2.547, -0.5305, -12.77), (2.567, -0.5884, -12.77), (2.567, -0.5884, -7.327), (-0.3382, -0.5658, -7.327), (-0.3382, -0.5658, -7.327), (2.411, -0.645, -7.327), (2.411, -0.645, -12.77), (2.09, -0.6967, -12.77), (2.09, -0.6967, -7.327), (-0.3382, -0.5658, -7.327), (-0.3382, -0.5658, -7.327), (1.623, -0.7406, -7.327), (1.623, -0.7406, -12.77), (1.038, -0.774, -12.77), (1.038, -0.774, -7.327), (-0.3382, -0.5658, -7.327), (-0.3382, -0.5658, -7.327), (0.3706, -0.7949, -7.327), (0.3706, -0.7949, -12.77), (-0.3399, -0.8019, -12.77), (-0.3399, -0.8019, -7.327), (-0.3382, -0.5658, -7.327), (-0.3382, -0.5658, -7.327), (-1.05, -0.7948, -7.327), (-1.05, -0.7948, -12.77), (-1.718, -0.7739, -12.77), (-1.718, -0.7739, -7.327), (-0.3382, -0.5658, -7.327), (-0.3382, -0.5658, -7.327), (-2.302, -0.7404, -7.327), (-2.302, -0.7404, -12.77), (-2.769, -0.6965, -12.77), (-2.769, -0.6965, -7.327), (-0.3382, -0.5658, -7.327), (-0.3382, -0.5658, -7.327), (-3.089, -0.6447, -7.327), (-3.089, -0.6447, -12.77), (-3.243, -0.5881, -12.77), (-3.243, -0.5881, -7.327), (-0.3382, -0.5658, -7.327), (-0.3382, -0.5658, -7.327), (-3.223, -0.5302, -7.327), (-3.223, -0.5302, -12.77), (-3.029, -0.4745, -12.77), (-3.029, -0.4745, -7.327), (-0.3382, -0.5658, -7.327), (-0.3382, -0.5658, -7.327), (-2.673, -0.4242, -7.327), (-2.673, -0.4242, -12.77), (-2.177, -0.3825, -12.77), (-2.177, -0.3825, -7.327), (-0.3382, -0.5658, -7.327), (-0.3382, -0.5658, -7.327), (-1.57, -0.3518, -7.327), (-1.57, -0.3518, -12.77), (0.8414, -0.3615, -7.327), (1.421, -0.3909, -7.327), (1.894, -0.4308, -7.327), (2.234, -0.4788, -7.327), (2.418, -0.5321, -7.327), (2.437, -0.5874, -7.327), (2.288, -0.6414, -7.327), (1.982, -0.6909, -7.327), (1.536, -0.7328, -7.327), (0.9768, -0.7647, -7.327), (0.3389, -0.7846, -7.327), (-0.3398, -0.7914, -7.327), (-1.018, -0.7845, -7.327), (-1.656, -0.7646, -7.327), (-2.214, -0.7326, -7.327), (-2.66, -0.6907, -7.327), (-2.966, -0.6412, -7.327), (-3.113, -0.5871, -7.327), (-3.094, -0.5318, -7.327), (-2.909, -0.4786, -7.327), (-2.569, -0.4306, -7.327), (-2.095, -0.3907, -7.327), (-1.515, -0.3614, -7.327), (0.1147, 0.9829, -0.8646), (0.1147, 0.9829, -7.426), (-0.8078, 0.9829, -7.426), (-0.8078, 0.9829, -0.8646), (0.1147, 0.9435, -0.8646), (0.1147, 0.9435, -7.426), (-0.8078, 0.9435, -7.426), (-0.8078, 0.9435, -0.8646), (0.1147, -0.903, -0.8646), (0.1147, -0.903, -7.426), (-0.8078, -0.903, -7.426), (-0.8078, -0.903, -0.8646), (0.1147, -0.9424, -0.8646), (0.1147, -0.9424, -7.426), (-0.8078, -0.9424, -7.426), (-0.8078, -0.9424, -0.8646), (3.485, 0.9591, -7.023), (3.485, 0.9591, -7.631), (-4.221, 0.9591, -7.631), (-4.221, 0.9591, -7.023), (3.485, -0.9168, -7.023), (3.485, -0.9168, -7.631), (-4.221, -0.9168, -7.631), (-4.221, -0.9168, -7.023), (-4.099, -0.8873, -6.698), (3.364, -0.8873, -6.698), (-4.099, 0.9296, -6.698), (3.364, 0.9296, -6.698), (2.952, 0.8295, -3.184), (-3.688, 0.8295, -3.184), (2.952, -0.7872, -3.184), (-3.688, -0.7872, -3.184), (-1.0, 1.0, 1.0), (-1.0, -1.0, 1.0), (1.0, -1.0, 1.0), (1.0, 1.0, 1.0), (-1.0, 1.0, -1.0), (-1.0, -1.0, -1.0), (1.0, -1.0, -1.0), (1.0, 1.0, -1.0)], [], [(2, 1, 4, 3), (3, 4, 7, 8), (8, 7, 10, 9), (9, 10, 13, 14), (14, 13, 16, 15), (15, 16, 19, 20), (20, 19, 22, 21), (21, 22, 25, 26), (26, 25, 28, 27), (27, 28, 31, 32), (32, 31, 34, 33), (33, 34, 37, 38), (38, 37, 40, 39), (39, 40, 43, 44), (44, 43, 46, 45), (45, 46, 49, 50), (50, 49, 52, 51), (51, 52, 55, 56), (56, 55, 58, 57), (57, 58, 61, 62), (62, 61, 64, 63), (63, 64, 67, 68), (1, 69, 70, 4), (69, 0, 5, 70), (4, 70, 71, 7), (70, 5, 6, 71), (7, 71, 72, 10), (71, 6, 11, 72), (10, 72, 73, 13), (72, 11, 12, 73), (13, 73, 74, 16), (73, 12, 17, 74), (16, 74, 75, 19), (74, 17, 18, 75), (19, 75, 76, 22), (75, 18, 23, 76), (22, 76, 77, 25), (76, 23, 24, 77), (25, 77, 78, 28), (77, 24, 29, 78), (28, 78, 79, 31), (78, 29, 30, 79), (31, 79, 80, 34), (79, 30, 35, 80), (34, 80, 81, 37), (80, 35, 36, 81), (37, 81, 82, 40), (81, 36, 41, 82), (40, 82, 83, 43), (82, 41, 42, 83), (43, 83, 84, 46), (83, 42, 47, 84), (46, 84, 85, 49), (84, 47, 48, 85), (49, 85, 86, 52), (85, 48, 53, 86), (52, 86, 87, 55), (86, 53, 54, 87), (55, 87, 88, 58), (87, 54, 59, 88), (58, 88, 89, 61), (88, 59, 60, 89), (61, 89, 90, 64), (89, 60, 65, 90), (64, 90, 91, 67), (90, 65, 66, 91), (2, 3, 70, 69), (1, 2, 69), (3, 8, 71, 70), (8, 9, 72, 71), (9, 14, 73, 72), (14, 15, 74, 73), (15, 20, 75, 74), (20, 21, 76, 75), (21, 26, 77, 76), (26, 27, 78, 77), (27, 32, 79, 78), (32, 33, 80, 79), (33, 38, 81, 80), (38, 39, 82, 81), (39, 44, 83, 82), (44, 45, 84, 83), (45, 50, 85, 84), (50, 51, 86, 85), (51, 56, 87, 86), (56, 57, 88, 87), (57, 62, 89, 88), (62, 63, 90, 89), (63, 68, 91, 90), (67, 91, 68), (94, 93, 96, 95), (95, 96, 99, 100), (100, 99, 102, 101), (101, 102, 105, 106), (106, 105, 108, 107), (107, 108, 111, 112), (112, 111, 114, 113), (113, 114, 117, 118), (118, 117, 120, 119), (119, 120, 123, 124), (124, 123, 126, 125), (125, 126, 129, 130), (130, 129, 132, 131), (131, 132, 135, 136), (136, 135, 138, 137), (137, 138, 141, 142), (142, 141, 144, 143), (143, 144, 147, 148), (148, 147, 150, 149), (149, 150, 153, 154), (154, 153, 156, 155), (155, 156, 159, 160), (93, 161, 162, 96), (161, 92, 97, 162), (96, 162, 163, 99), (162, 97, 98, 163), (99, 163, 164, 102), (163, 98, 103, 164), (102, 164, 165, 105), (164, 103, 104, 165), (105, 165, 166, 108), (165, 104, 109, 166), (108, 166, 167, 111), (166, 109, 110, 167), (111, 167, 168, 114), (167, 110, 115, 168), (114, 168, 169, 117), (168, 115, 116, 169), (117, 169, 170, 120), (169, 116, 121, 170), (120, 170, 171, 123), (170, 121, 122, 171), (123, 171, 172, 126), (171, 122, 127, 172), (126, 172, 173, 129), (172, 127, 128, 173), (129, 173, 174, 132), (173, 128, 133, 174), (132, 174, 175, 135), (174, 133, 134, 175), (135, 175, 176, 138), (175, 134, 139, 176), (138, 176, 177, 141), (176, 139, 140, 177), (141, 177, 178, 144), (177, 140, 145, 178), (144, 178, 179, 147), (178, 145, 146, 179), (147, 179, 180, 150), (179, 146, 151, 180), (150, 180, 181, 153), (180, 151, 152, 181), (153, 181, 182, 156), (181, 152, 157, 182), (156, 182, 183, 159), (182, 157, 158, 183), (94, 95, 162, 161), (93, 94, 161), (95, 100, 163, 162), (100, 101, 164, 163), (101, 106, 165, 164), (106, 107, 166, 165), (107, 112, 167, 166), (112, 113, 168, 167), (113, 118, 169, 168), (118, 119, 170, 169), (119, 124, 171, 170), (124, 125, 172, 171), (125, 130, 173, 172), (130, 131, 174, 173), (131, 136, 175, 174), (136, 137, 176, 175), (137, 142, 177, 176), (142, 143, 178, 177), (143, 148, 179, 178), (148, 149, 180, 179), (149, 154, 181, 180), (154, 155, 182, 181), (155, 160, 183, 182), (159, 183, 160), (186, 185, 188, 187), (187, 188, 191, 192), (192, 191, 194, 193), (193, 194, 197, 198), (198, 197, 200, 199), (199, 200, 203, 204), (204, 203, 206, 205), (205, 206, 209, 210), (210, 209, 212, 211), (211, 212, 215, 216), (216, 215, 218, 217), (217, 218, 221, 222), (222, 221, 224, 223), (223, 224, 227, 228), (228, 227, 230, 229), (229, 230, 233, 234), (234, 233, 236, 235), (235, 236, 239, 240), (240, 239, 242, 241), (241, 242, 245, 246), (246, 245, 248, 247), (247, 248, 251, 252), (185, 253, 254, 188), (253, 184, 189, 254), (188, 254, 255, 191), (254, 189, 190, 255), (191, 255, 256, 194), (255, 190, 195, 256), (194, 256, 257, 197), (256, 195, 196, 257), (197, 257, 258, 200), (257, 196, 201, 258), (200, 258, 259, 203), (258, 201, 202, 259), (203, 259, 260, 206), (259, 202, 207, 260), (206, 260, 261, 209), (260, 207, 208, 261), (209, 261, 262, 212), (261, 208, 213, 262), (212, 262, 263, 215), (262, 213, 214, 263), (215, 263, 264, 218), (263, 214, 219, 264), (218, 264, 265, 221), (264, 219, 220, 265), (221, 265, 266, 224), (265, 220, 225, 266), (224, 266, 267, 227), (266, 225, 226, 267), (227, 267, 268, 230), (267, 226, 231, 268), (230, 268, 269, 233), (268, 231, 232, 269), (233, 269, 270, 236), (269, 232, 237, 270), (236, 270, 271, 239), (270, 237, 238, 271), (239, 271, 272, 242), (271, 238, 243, 272), (242, 272, 273, 245), (272, 243, 244, 273), (245, 273, 274, 248), (273, 244, 249, 274), (248, 274, 275, 251), (274, 249, 250, 275), (186, 187, 254, 253), (185, 186, 253), (187, 192, 255, 254), (192, 193, 256, 255), (193, 198, 257, 256), (198, 199, 258, 257), (199, 204, 259, 258), (204, 205, 260, 259), (205, 210, 261, 260), (210, 211, 262, 261), (211, 216, 263, 262), (216, 217, 264, 263), (217, 222, 265, 264), (222, 223, 266, 265), (223, 228, 267, 266), (228, 229, 268, 267), (229, 234, 269, 268), (234, 235, 270, 269), (235, 240, 271, 270), (240, 241, 272, 271), (241, 246, 273, 272), (246, 247, 274, 273), (247, 252, 275, 274), (251, 275, 252), (276, 277, 278, 279), (280, 283, 282, 281), (276, 280, 281, 277), (277, 281, 282, 278), (278, 282, 283, 279), (280, 276, 279, 283), (284, 285, 286, 287), (288, 291, 290, 289), (284, 288, 289, 285), (285, 289, 290, 286), (286, 290, 291, 287), (288, 284, 287, 291), (292, 293, 294, 295), (296, 299, 298, 297), (292, 296, 297, 293), (293, 297, 298, 294), (294, 298, 299, 295), (295, 299, 300, 302), (296, 292, 303, 301), (299, 296, 301, 300), (292, 295, 302, 303), (303, 302, 305, 304), (300, 301, 306, 307), (301, 303, 304, 306), (302, 300, 307, 305), (306, 304, 305, 307), (308, 311, 310, 309), (311, 312, 313, 310), (312, 315, 314, 313), (318, 317, 320, 319), (319, 320, 323, 324), (324, 323, 326, 325), (325, 326, 329, 330), (330, 329, 332, 331), (331, 332, 335, 336), (336, 335, 338, 337), (337, 338, 341, 342), (342, 341, 344, 343), (343, 344, 347, 348), (348, 347, 350, 349), (349, 350, 353, 354), (354, 353, 356, 355), (355, 356, 359, 360), (360, 359, 362, 361), (361, 362, 365, 366), (366, 365, 368, 367), (367, 368, 371, 372), (372, 371, 374, 373), (373, 374, 377, 378), (378, 377, 380, 379), (379, 380, 383, 384), (317, 385, 386, 320), (385, 316, 321, 386), (320, 386, 387, 323), (386, 321, 322, 387), (323, 387, 388, 326), (387, 322, 327, 388), (326, 388, 389, 329), (388, 327, 328, 389), (329, 389, 390, 332), (389, 328, 333, 390), (332, 390, 391, 335), (390, 333, 334, 391), (335, 391, 392, 338), (391, 334, 339, 392), (338, 392, 393, 341), (392, 339, 340, 393), (341, 393, 394, 344), (393, 340, 345, 394), (344, 394, 395, 347), (394, 345, 346, 395), (347, 395, 396, 350), (395, 346, 351, 396), (350, 396, 397, 353), (396, 351, 352, 397), (353, 397, 398, 356), (397, 352, 357, 398), (356, 398, 399, 359), (398, 357, 358, 399), (359, 399, 400, 362), (399, 358, 363, 400), (362, 400, 401, 365), (400, 363, 364, 401), (365, 401, 402, 368), (401, 364, 369, 402), (368, 402, 403, 371), (402, 369, 370, 403), (371, 403, 404, 374), (403, 370, 375, 404), (374, 404, 405, 377), (404, 375, 376, 405), (377, 405, 406, 380), (405, 376, 381, 406), (380, 406, 407, 383), (406, 381, 382, 407), (318, 319, 386, 385), (317, 318, 385), (319, 324, 387, 386), (324, 325, 388, 387), (325, 330, 389, 388), (330, 331, 390, 389), (331, 336, 391, 390), (336, 337, 392, 391), (337, 342, 393, 392), (342, 343, 394, 393), (343, 348, 395, 394), (348, 349, 396, 395), (349, 354, 397, 396), (354, 355, 398, 397), (355, 360, 399, 398), (360, 361, 400, 399), (361, 366, 401, 400), (366, 367, 402, 401), (367, 372, 403, 402), (372, 373, 404, 403), (373, 378, 405, 404), (378, 379, 406, 405), (379, 384, 407, 406), (383, 407, 384), (410, 409, 412, 411), (411, 412, 415, 416), (416, 415, 418, 417), (417, 418, 421, 422), (422, 421, 424, 423), (423, 424, 427, 428), (428, 427, 430, 429), (429, 430, 433, 434), (434, 433, 436, 435), (435, 436, 439, 440), (440, 439, 442, 441), (441, 442, 445, 446), (446, 445, 448, 447), (447, 448, 451, 452), (452, 451, 454, 453), (453, 454, 457, 458), (458, 457, 460, 459), (459, 460, 463, 464), (464, 463, 466, 465), (465, 466, 469, 470), (470, 469, 472, 471), (471, 472, 475, 476), (409, 477, 478, 412), (477, 408, 413, 478), (412, 478, 479, 415), (478, 413, 414, 479), (415, 479, 480, 418), (479, 414, 419, 480), (418, 480, 481, 421), (480, 419, 420, 481), (421, 481, 482, 424), (481, 420, 425, 482), (424, 482, 483, 427), (482, 425, 426, 483), (427, 483, 484, 430), (483, 426, 431, 484), (430, 484, 485, 433), (484, 431, 432, 485), (433, 485, 486, 436), (485, 432, 437, 486), (436, 486, 487, 439), (486, 437, 438, 487), (439, 487, 488, 442), (487, 438, 443, 488), (442, 488, 489, 445), (488, 443, 444, 489), (445, 489, 490, 448), (489, 444, 449, 490), (448, 490, 491, 451), (490, 449, 450, 491), (451, 491, 492, 454), (491, 450, 455, 492), (454, 492, 493, 457), (492, 455, 456, 493), (457, 493, 494, 460), (493, 456, 461, 494), (460, 494, 495, 463), (494, 461, 462, 495), (463, 495, 496, 466), (495, 462, 467, 496), (466, 496, 497, 469), (496, 467, 468, 497), (469, 497, 498, 472), (497, 468, 473, 498), (472, 498, 499, 475), (498, 473, 474, 499), (410, 411, 478, 477), (409, 410, 477), (411, 416, 479, 478), (416, 417, 480, 479), (417, 422, 481, 480), (422, 423, 482, 481), (423, 428, 483, 482), (428, 429, 484, 483), (429, 434, 485, 484), (434, 435, 486, 485), (435, 440, 487, 486), (440, 441, 488, 487), (441, 446, 489, 488), (446, 447, 490, 489), (447, 452, 491, 490), (452, 453, 492, 491), (453, 458, 493, 492), (458, 459, 494, 493), (459, 464, 495, 494), (464, 465, 496, 495), (465, 470, 497, 496), (470, 471, 498, 497), (471, 476, 499, 498), (475, 499, 476), (502, 501, 504, 503), (503, 504, 507, 508), (508, 507, 510, 509), (509, 510, 513, 514), (514, 513, 516, 515), (515, 516, 519, 520), (520, 519, 522, 521), (521, 522, 525, 526), (526, 525, 528, 527), (527, 528, 531, 532), (532, 531, 534, 533), (533, 534, 537, 538), (538, 537, 540, 539), (539, 540, 543, 544), (544, 543, 546, 545), (545, 546, 549, 550), (550, 549, 552, 551), (551, 552, 555, 556), (556, 555, 558, 557), (557, 558, 561, 562), (562, 561, 564, 563), (563, 564, 567, 568), (501, 569, 570, 504), (569, 500, 505, 570), (504, 570, 571, 507), (570, 505, 506, 571), (507, 571, 572, 510), (571, 506, 511, 572), (510, 572, 573, 513), (572, 511, 512, 573), (513, 573, 574, 516), (573, 512, 517, 574), (516, 574, 575, 519), (574, 517, 518, 575), (519, 575, 576, 522), (575, 518, 523, 576), (522, 576, 577, 525), (576, 523, 524, 577), (525, 577, 578, 528), (577, 524, 529, 578), (528, 578, 579, 531), (578, 529, 530, 579), (531, 579, 580, 534), (579, 530, 535, 580), (534, 580, 581, 537), (580, 535, 536, 581), (537, 581, 582, 540), (581, 536, 541, 582), (540, 582, 583, 543), (582, 541, 542, 583), (543, 583, 584, 546), (583, 542, 547, 584), (546, 584, 585, 549), (584, 547, 548, 585), (549, 585, 586, 552), (585, 548, 553, 586), (552, 586, 587, 555), (586, 553, 554, 587), (555, 587, 588, 558), (587, 554, 559, 588), (558, 588, 589, 561), (588, 559, 560, 589), (561, 589, 590, 564), (589, 560, 565, 590), (564, 590, 591, 567), (590, 565, 566, 591), (502, 503, 570, 569), (501, 502, 569), (503, 508, 571, 570), (508, 509, 572, 571), (509, 514, 573, 572), (514, 515, 574, 573), (515, 520, 575, 574), (520, 521, 576, 575), (521, 526, 577, 576), (526, 527, 578, 577), (527, 532, 579, 578), (532, 533, 580, 579), (533, 538, 581, 580), (538, 539, 582, 581), (539, 544, 583, 582), (544, 545, 584, 583), (545, 550, 585, 584), (550, 551, 586, 585), (551, 556, 587, 586), (556, 557, 588, 587), (557, 562, 589, 588), (562, 563, 590, 589), (563, 568, 591, 590), (567, 591, 568), (592, 593, 594, 595), (596, 599, 598, 597), (592, 596, 597, 593), (593, 597, 598, 594), (594, 598, 599, 595), (596, 592, 595, 599), (600, 601, 602, 603), (604, 607, 606, 605), (600, 604, 605, 601), (601, 605, 606, 602), (602, 606, 607, 603), (604, 600, 603, 607), (608, 609, 610, 611), (612, 615, 614, 613), (608, 612, 613, 609), (609, 613, 614, 610), (610, 614, 615, 611), (611, 615, 616, 618), (612, 608, 619, 617), (615, 612, 617, 616), (608, 611, 618, 619), (619, 618, 621, 620), (616, 617, 622, 623), (617, 619, 620, 622), (618, 616, 623, 621), (622, 620, 621, 623), (628, 624, 627, 631), (624, 628, 629, 625), (630, 626, 625, 629), (631, 627, 626, 630), (627, 624, 625, 626), (631, 630, 629, 628)])
me_cube_002.materials.append(mat_black)
me_cube_002.materials.append(mat_red_lights)
me_cube_002.materials.append(mat_amber_light)
me_cube_002.materials.append(mat_green_light)
me_cube_002.materials.append(mat_material_031)
me_cube_002.materials.append(mat_material_032)
me_cube_002.materials.append(mat_material_033)
me_cube_002.materials.append(mat_material_034)
me_cube_002.materials.append(mat_material_035)
me_cube_002.materials.append(mat_material_036)
me_cube_002.materials.append(mat_material_037)
me_cube_002.materials.append(mat_material_038)
me_cube_002.materials.append(mat_material_039)
me_cube_002.materials.append(mat_material_040)
me_cube_002.materials.append(mat_material_041)
me_cube_002.materials.append(mat_material_042)
me_cube_002.materials.append(mat_material_043)
me_cube_002.materials.append(mat_material_044)
me_cube_002.materials.append(mat_material_045)
me_cube_002.materials.append(mat_material_046)
me_cube_002.materials.append(mat_material_047)
me_cube_002.materials.append(mat_material_048)
me_cube_002.use_remesh_preserve_volume = False
me_cube_002.use_remesh_preserve_attributes = False
me_cube_002.use_mirror_vertex_groups = False
me_cube_002.update()
me_cube_001 = bpy.data.meshes.new('Cube.001')
me_cube_001.from_pydata([(7.409, -0.6042, 3.03), (8.083, -0.5913, 2.2), (8.614, -0.5773, 1.302), (8.614, -0.5913, 1.248), (8.083, -0.6188, 2.094), (7.408, -0.6441, 2.876), (7.406, -0.6809, 2.627), (8.081, -0.6441, 1.923), (8.613, -0.6042, 1.16), (8.612, -0.6155, 1.042), (8.079, -0.6663, 1.691), (7.403, -0.7131, 2.291), (7.4, -0.7395, 1.882), (8.077, -0.6845, 1.409), (8.611, -0.6248, 0.8986), (8.61, -0.6317, 0.7347), (8.075, -0.6981, 1.088), (7.396, -0.7592, 1.415), (7.393, -0.7713, 0.9085), (8.072, -0.7064, 0.7391), (8.609, -0.636, 0.5568), (8.607, -0.6374, 0.3719), (8.069, -0.7092, 0.3763), (7.389, -0.7754, 0.3818), (7.384, -0.7713, -0.1449), (8.066, -0.7064, 0.01348), (8.606, -0.636, 0.1869), (8.604, -0.6317, 0.00909), (8.064, -0.6981, -0.3354), (7.381, -0.7592, -0.6513), (7.377, -0.7395, -1.118), (8.061, -0.6845, -0.6569), (8.603, -0.6248, -0.1548), (8.602, -0.6155, -0.2985), (8.059, -0.6663, -0.9387), (7.374, -0.7131, -1.527), (7.371, -0.6809, -1.863), (8.057, -0.6441, -1.17), (8.601, -0.6042, -0.4164), (8.601, -0.5913, -0.504), (8.056, -0.6188, -1.342), (7.369, -0.6441, -2.112), (7.368, -0.6042, -2.266), (8.055, -0.5913, -1.448), (8.6, -0.5773, -0.5579), (8.6, -0.5628, -0.5761), (8.055, -0.5628, -1.483), (7.368, -0.5628, -2.318), (7.368, -0.5213, -2.266), (8.055, -0.5342, -1.448), (8.6, -0.5482, -0.5579), (8.601, -0.5342, -0.504), (8.056, -0.5067, -1.342), (7.369, -0.4814, -2.112), (7.371, -0.4446, -1.863), (8.057, -0.4814, -1.17), (8.601, -0.5213, -0.4164), (8.602, -0.51, -0.2985), (8.059, -0.4592, -0.9387), (7.374, -0.4124, -1.527), (7.377, -0.386, -1.118), (8.061, -0.441, -0.6569), (8.603, -0.5007, -0.1548), (8.604, -0.4938, 0.009091), (8.064, -0.4274, -0.3354), (7.381, -0.3663, -0.6513), (7.384, -0.3542, -0.1449), (8.066, -0.4191, 0.01348), (8.606, -0.4895, 0.1869), (8.607, -0.4881, 0.3719), (8.069, -0.4163, 0.3763), (7.389, -0.3501, 0.3818), (7.393, -0.3542, 0.9085), (8.072, -0.4191, 0.7391), (8.609, -0.4895, 0.5568), (8.61, -0.4938, 0.7347), (8.075, -0.4274, 1.088), (7.396, -0.3663, 1.415), (7.4, -0.386, 1.882), (8.077, -0.441, 1.409), (8.611, -0.5007, 0.8986), (8.612, -0.51, 1.042), (8.079, -0.4592, 1.691), (7.403, -0.4124, 2.291), (7.406, -0.4446, 2.627), (8.081, -0.4814, 1.923), (8.613, -0.5213, 1.16), (8.614, -0.5342, 1.248), (8.083, -0.5067, 2.094), (7.408, -0.4814, 2.876), (7.409, -0.5213, 3.03), (8.083, -0.5342, 2.2), (8.614, -0.5482, 1.302), (8.73, -0.5628, 0.3709), (8.615, -0.5628, 1.32), (8.084, -0.5628, 2.236), (7.409, -0.5628, 3.082), (2.231, -0.6042, -7.628), (1.429, -0.5913, -8.328), (0.5586, -0.5773, -8.88), (0.5061, -0.5913, -8.88), (1.326, -0.6188, -8.328), (2.082, -0.6441, -7.628), (1.839, -0.6809, -7.628), (1.159, -0.6441, -8.328), (0.4208, -0.6042, -8.88), (0.306, -0.6155, -8.88), (0.9335, -0.6663, -8.328), (1.512, -0.7131, -7.628), (1.114, -0.7395, -7.628), (0.6592, -0.6845, -8.328), (0.1662, -0.6248, -8.88), (0.006606, -0.6317, -8.88), (0.3462, -0.6981, -8.328), (0.6592, -0.7592, -7.628), (0.1662, -0.7713, -7.628), (0.006606, -0.7064, -8.328), (-0.1665, -0.636, -8.88), (-0.3466, -0.6374, -8.88), (-0.3466, -0.7092, -8.328), (-0.3466, -0.7754, -7.628), (-0.8593, -0.7713, -7.628), (-0.6997, -0.7064, -8.328), (-0.5266, -0.636, -8.88), (-0.6997, -0.6317, -8.88), (-1.039, -0.6981, -8.328), (-1.352, -0.7592, -7.628), (-1.807, -0.7395, -7.628), (-1.352, -0.6845, -8.328), (-0.8593, -0.6248, -8.88), (-0.9991, -0.6155, -8.88), (-1.627, -0.6663, -8.328), (-2.205, -0.7131, -7.628), (-2.532, -0.6809, -7.628), (-1.852, -0.6441, -8.328), (-1.114, -0.6042, -8.88), (-1.199, -0.5913, -8.88), (-2.019, -0.6188, -8.328), (-2.775, -0.6441, -7.628), (-2.924, -0.6042, -7.628), (-2.122, -0.5913, -8.328), (-1.252, -0.5773, -8.88), (-1.269, -0.5628, -8.88), (-2.157, -0.5628, -8.328), (-2.975, -0.5628, -7.628), (-2.924, -0.5213, -7.628), (-2.122, -0.5342, -8.328), (-1.252, -0.5482, -8.88), (-1.199, -0.5342, -8.88), (-2.019, -0.5067, -8.328), (-2.775, -0.4814, -7.628), (-2.532, -0.4446, -7.628), (-1.852, -0.4814, -8.328), (-1.114, -0.5213, -8.88), (-0.9991, -0.51, -8.88), (-1.627, -0.4592, -8.328), (-2.205, -0.4124, -7.628), (-1.807, -0.386, -7.628), (-1.352, -0.441, -8.328), (-0.8593, -0.5007, -8.88), (-0.6997, -0.4938, -8.88), (-1.039, -0.4274, -8.328), (-1.352, -0.3663, -7.628), (-0.8593, -0.3542, -7.628), (-0.6997, -0.4191, -8.328), (-0.5266, -0.4895, -8.88), (-0.3466, -0.4881, -8.88), (-0.3466, -0.4163, -8.328), (-0.3466, -0.3501, -7.628), (0.1662, -0.3542, -7.628), (0.006606, -0.4191, -8.328), (-0.1665, -0.4895, -8.88), (0.006606, -0.4938, -8.88), (0.3462, -0.4274, -8.328), (0.6592, -0.3663, -7.628), (1.114, -0.386, -7.628), (0.6592, -0.441, -8.328), (0.1662, -0.5007, -8.88), (0.306, -0.51, -8.88), (0.9335, -0.4592, -8.328), (1.512, -0.4124, -7.628), (1.839, -0.4446, -7.628), (1.159, -0.4814, -8.328), (0.4208, -0.5213, -8.88), (0.5061, -0.5342, -8.88), (1.326, -0.5067, -8.328), (2.082, -0.4814, -7.628), (2.231, -0.5213, -7.628), (1.429, -0.5342, -8.328), (0.5586, -0.5482, -8.88), (-0.3466, -0.5628, -9.007), (0.5763, -0.5628, -8.88), (1.464, -0.5628, -8.328), (2.282, -0.5628, -7.628)], [], [(96, 0, 1, 95), (95, 1, 2, 94), (94, 2, 93), (2, 3, 93), (1, 4, 3, 2), (0, 5, 4, 1), (5, 6, 7, 4), (4, 7, 8, 3), (3, 8, 93), (8, 9, 93), (7, 10, 9, 8), (6, 11, 10, 7), (11, 12, 13, 10), (10, 13, 14, 9), (9, 14, 93), (14, 15, 93), (13, 16, 15, 14), (12, 17, 16, 13), (17, 18, 19, 16), (16, 19, 20, 15), (15, 20, 93), (20, 21, 93), (19, 22, 21, 20), (18, 23, 22, 19), (23, 24, 25, 22), (22, 25, 26, 21), (21, 26, 93), (26, 27, 93), (25, 28, 27, 26), (24, 29, 28, 25), (29, 30, 31, 28), (28, 31, 32, 27), (27, 32, 93), (32, 33, 93), (31, 34, 33, 32), (30, 35, 34, 31), (35, 36, 37, 34), (34, 37, 38, 33), (33, 38, 93), (38, 39, 93), (37, 40, 39, 38), (36, 41, 40, 37), (41, 42, 43, 40), (40, 43, 44, 39), (39, 44, 93), (44, 45, 93), (43, 46, 45, 44), (42, 47, 46, 43), (47, 48, 49, 46), (46, 49, 50, 45), (45, 50, 93), (50, 51, 93), (49, 52, 51, 50), (48, 53, 52, 49), (53, 54, 55, 52), (52, 55, 56, 51), (51, 56, 93), (56, 57, 93), (55, 58, 57, 56), (54, 59, 58, 55), (59, 60, 61, 58), (58, 61, 62, 57), (57, 62, 93), (62, 63, 93), (61, 64, 63, 62), (60, 65, 64, 61), (65, 66, 67, 64), (64, 67, 68, 63), (63, 68, 93), (68, 69, 93), (67, 70, 69, 68), (66, 71, 70, 67), (71, 72, 73, 70), (70, 73, 74, 69), (69, 74, 93), (74, 75, 93), (73, 76, 75, 74), (72, 77, 76, 73), (77, 78, 79, 76), (76, 79, 80, 75), (75, 80, 93), (80, 81, 93), (79, 82, 81, 80), (78, 83, 82, 79), (83, 84, 85, 82), (82, 85, 86, 81), (81, 86, 93), (86, 87, 93), (85, 88, 87, 86), (84, 89, 88, 85), (89, 90, 91, 88), (88, 91, 92, 87), (87, 92, 93), (92, 94, 93), (91, 95, 94, 92), (90, 96, 95, 91), (193, 97, 98, 192), (192, 98, 99, 191), (191, 99, 190), (99, 100, 190), (98, 101, 100, 99), (97, 102, 101, 98), (102, 103, 104, 101), (101, 104, 105, 100), (100, 105, 190), (105, 106, 190), (104, 107, 106, 105), (103, 108, 107, 104), (108, 109, 110, 107), (107, 110, 111, 106), (106, 111, 190), (111, 112, 190), (110, 113, 112, 111), (109, 114, 113, 110), (114, 115, 116, 113), (113, 116, 117, 112), (112, 117, 190), (117, 118, 190), (116, 119, 118, 117), (115, 120, 119, 116), (120, 121, 122, 119), (119, 122, 123, 118), (118, 123, 190), (123, 124, 190), (122, 125, 124, 123), (121, 126, 125, 122), (126, 127, 128, 125), (125, 128, 129, 124), (124, 129, 190), (129, 130, 190), (128, 131, 130, 129), (127, 132, 131, 128), (132, 133, 134, 131), (131, 134, 135, 130), (130, 135, 190), (135, 136, 190), (134, 137, 136, 135), (133, 138, 137, 134), (138, 139, 140, 137), (137, 140, 141, 136), (136, 141, 190), (141, 142, 190), (140, 143, 142, 141), (139, 144, 143, 140), (144, 145, 146, 143), (143, 146, 147, 142), (142, 147, 190), (147, 148, 190), (146, 149, 148, 147), (145, 150, 149, 146), (150, 151, 152, 149), (149, 152, 153, 148), (148, 153, 190), (153, 154, 190), (152, 155, 154, 153), (151, 156, 155, 152), (156, 157, 158, 155), (155, 158, 159, 154), (154, 159, 190), (159, 160, 190), (158, 161, 160, 159), (157, 162, 161, 158), (162, 163, 164, 161), (161, 164, 165, 160), (160, 165, 190), (165, 166, 190), (164, 167, 166, 165), (163, 168, 167, 164), (168, 169, 170, 167), (167, 170, 171, 166), (166, 171, 190), (171, 172, 190), (170, 173, 172, 171), (169, 174, 173, 170), (174, 175, 176, 173), (173, 176, 177, 172), (172, 177, 190), (177, 178, 190), (176, 179, 178, 177), (175, 180, 179, 176), (180, 181, 182, 179), (179, 182, 183, 178), (178, 183, 190), (183, 184, 190), (182, 185, 184, 183), (181, 186, 185, 182), (186, 187, 188, 185), (185, 188, 189, 184), (184, 189, 190), (189, 191, 190), (188, 192, 191, 189), (187, 193, 192, 188)])
me_cube_001.polygons.foreach_set('material_index', [1, 1, 1, 1, 1, 1, 1, 1, 1, 1, 1, 1, 1, 1, 1, 1, 1, 1, 1, 1, 1, 1, 1, 1, 1, 1, 1, 1, 1, 1, 1, 1, 1, 1, 1, 1, 1, 1, 1, 1, 1, 1, 1, 1, 1, 1, 1, 1, 1, 1, 1, 1, 1, 1, 1, 1, 1, 1, 1, 1, 1, 1, 1, 1, 1, 1, 1, 1, 1, 1, 1, 1, 1, 1, 1, 1, 1, 1, 1, 1, 1, 1, 1, 1, 1, 1, 1, 1, 1, 1, 1, 1, 1, 1, 1, 1, 1, 1, 1, 1, 1, 1, 1, 1, 1, 1, 1, 1, 1, 1, 1, 1, 1, 1, 1, 1, 1, 1, 1, 1, 1, 1, 1, 1, 1, 1, 1, 1, 1, 1, 1, 1, 1, 1, 1, 1, 1, 1, 1, 1, 1, 1, 1, 1, 1, 1, 1, 1, 1, 1, 1, 1, 1, 1, 1, 1, 1, 1, 1, 1, 1, 1, 1, 1, 1, 1, 1, 1, 1, 1, 1, 1, 1, 1, 1, 1, 1, 1, 1, 1, 1, 1, 1, 1, 1, 1, 1, 1, 1, 1, 1, 1])
me_cube_001.materials.append(mat_black)
me_cube_001.materials.append(mat_red_lights)
me_cube_001.materials.append(mat_amber_light)
me_cube_001.materials.append(mat_green_light)
me_cube_001.use_remesh_preserve_volume = False
me_cube_001.use_remesh_preserve_attributes = False
me_cube_001.use_mirror_vertex_groups = False
me_cube_001.update()
me_cube_027 = bpy.data.meshes.new('Cube.027')
me_cube_027.from_pydata([(0.8409, 0.5307, -0.8967), (0.7438, -0.03981, -0.8706), (-0.7438, -0.03981, -0.8706), (-0.8409, 0.5307, -0.8967), (0.8409, 0.5307, 0.8967), (0.7438, -0.03981, 0.8706), (-0.7438, -0.03981, 0.8706), (-0.8409, 0.5307, 0.8967), (-0.7974, 0.5333, 0.8503), (0.7974, 0.5333, 0.8503), (-0.7974, 0.5333, -0.8503), (0.7974, 0.5333, -0.8503), (0.7782, 0.4095, -0.8297), (-0.7782, 0.4095, -0.8297), (0.7782, 0.4095, 0.8297), (-0.7782, 0.4095, 0.8297), (0.05012, 0.333, -1.081), (0.05012, 0.2235, -1.081), (-0.05937, 0.2235, -1.081), (-0.05937, 0.333, -1.081), (0.05012, 0.333, 1.085), (0.05012, 0.2235, 1.085), (-0.05937, 0.2235, 1.085), (-0.05937, 0.333, 1.085), (-0.004629, 0.2041, -1.085), (-0.004629, 0.3524, -1.085), (-0.004629, 0.2041, 1.089), (-0.004629, 0.3524, 1.089), (0.06953, 0.2782, -1.085), (-0.07879, 0.2782, -1.085), (0.06953, 0.2782, 1.089), (-0.07879, 0.2782, 1.089), (-0.004629, 0.2782, -1.085), (-0.004629, 0.2782, 1.089), (1.112, 0.2762, 1.096), (-0.1837, 0.2762, 1.096), (1.112, 0.2762, 1.22), (1.112, 0.2762, 0.9716), (-0.1837, 0.2762, 1.22), (-0.1837, 0.2762, 0.9716), (1.112, 0.3657, 1.096), (1.112, 0.1867, 1.096), (-0.1837, 0.3657, 1.096), (-0.1837, 0.1867, 1.096), (1.109, 0.3422, 1.187), (1.109, 0.2101, 1.187), (1.109, 0.2101, 1.004), (1.109, 0.3422, 1.004), (-0.181, 0.3422, 1.187), (-0.181, 0.2101, 1.187), (-0.181, 0.2101, 1.004), (-0.181, 0.3422, 1.004), (-0.181, 0.3422, -1.19), (-0.181, 0.2101, -1.19), (-0.181, 0.2101, -1.006), (-0.181, 0.3422, -1.006), (1.109, 0.3422, -1.19), (1.109, 0.2101, -1.19), (1.109, 0.2101, -1.006), (1.109, 0.3422, -1.006), (-0.1837, 0.1867, -1.098), (-0.1837, 0.3657, -1.098), (1.112, 0.1867, -1.098), (1.112, 0.3657, -1.098), (-0.1837, 0.2762, -1.222), (-0.1837, 0.2762, -0.9738), (1.112, 0.2762, -1.222), (1.112, 0.2762, -0.9738), (-0.1837, 0.2762, -1.098), (1.112, 0.2762, -1.098)], [], [(0, 1, 2, 3), (4, 7, 6, 5), (0, 4, 5, 1), (1, 5, 6, 2), (2, 6, 7, 3), (3, 7, 8, 10), (4, 0, 11, 9), (7, 4, 9, 8), (0, 3, 10, 11), (11, 10, 13, 12), (8, 9, 14, 15), (9, 11, 12, 14), (10, 8, 15, 13), (14, 12, 13, 15), (21, 26, 24, 17), (26, 22, 18, 24), (23, 27, 25, 19), (27, 20, 16, 25), (20, 30, 28, 16), (30, 21, 17, 28), (22, 31, 29, 18), (31, 23, 19, 29), (25, 32, 29, 19), (32, 24, 18, 29), (16, 28, 32, 25), (28, 17, 24, 32), (27, 33, 30, 20), (33, 26, 21, 30), (23, 31, 33, 27), (31, 22, 26, 33), (36, 45, 41, 34), (44, 36, 34, 40), (34, 41, 46, 37), (40, 34, 37, 47), (39, 50, 43, 35), (51, 39, 35, 42), (35, 43, 49, 38), (42, 35, 38, 48), (36, 44, 48, 38), (45, 36, 38, 49), (37, 46, 50, 39), (47, 37, 39, 51), (40, 47, 51, 42), (44, 40, 42, 48), (41, 45, 49, 43), (46, 41, 43, 50), (57, 62, 60, 53), (62, 58, 54, 60), (59, 63, 61, 55), (63, 56, 52, 61), (56, 66, 64, 52), (66, 57, 53, 64), (58, 67, 65, 54), (67, 59, 55, 65), (61, 68, 65, 55), (68, 60, 54, 65), (52, 64, 68, 61), (64, 53, 60, 68), (63, 69, 66, 56), (69, 62, 57, 66), (59, 67, 69, 63), (67, 58, 62, 69)])
me_cube_027.materials.append(mat_black)
me_cube_027.use_remesh_preserve_volume = False
me_cube_027.use_remesh_preserve_attributes = False
me_cube_027.use_mirror_vertex_groups = False
me_cube_027.update()
me_cube_021 = bpy.data.meshes.new('Cube.021')
me_cube_021.from_pydata([(0.8409, 0.5307, -0.8967), (0.7438, -0.03981, -0.8706), (-0.7438, -0.03981, -0.8706), (-0.8409, 0.5307, -0.8967), (0.8409, 0.5307, 0.8967), (0.7438, -0.03981, 0.8706), (-0.7438, -0.03981, 0.8706), (-0.8409, 0.5307, 0.8967), (-0.7974, 0.5333, 0.8503), (0.7974, 0.5333, 0.8503), (-0.7974, 0.5333, -0.8503), (0.7974, 0.5333, -0.8503), (0.7782, 0.4095, -0.8297), (-0.7782, 0.4095, -0.8297), (0.7782, 0.4095, 0.8297), (-0.7782, 0.4095, 0.8297), (0.05012, 0.333, -1.081), (0.05012, 0.2235, -1.081), (-0.05937, 0.2235, -1.081), (-0.05937, 0.333, -1.081), (0.05012, 0.333, 1.085), (0.05012, 0.2235, 1.085), (-0.05937, 0.2235, 1.085), (-0.05937, 0.333, 1.085), (-0.004629, 0.2041, -1.085), (-0.004629, 0.3524, -1.085), (-0.004629, 0.2041, 1.089), (-0.004629, 0.3524, 1.089), (0.06953, 0.2782, -1.085), (-0.07879, 0.2782, -1.085), (0.06953, 0.2782, 1.089), (-0.07879, 0.2782, 1.089), (-0.004629, 0.2782, -1.085), (-0.004629, 0.2782, 1.089), (1.112, 0.2762, 1.096), (-0.1837, 0.2762, 1.096), (1.112, 0.2762, 1.22), (1.112, 0.2762, 0.9716), (-0.1837, 0.2762, 1.22), (-0.1837, 0.2762, 0.9716), (1.112, 0.3657, 1.096), (1.112, 0.1867, 1.096), (-0.1837, 0.3657, 1.096), (-0.1837, 0.1867, 1.096), (1.109, 0.3422, 1.187), (1.109, 0.2101, 1.187), (1.109, 0.2101, 1.004), (1.109, 0.3422, 1.004), (-0.181, 0.3422, 1.187), (-0.181, 0.2101, 1.187), (-0.181, 0.2101, 1.004), (-0.181, 0.3422, 1.004), (-0.181, 0.3422, -1.19), (-0.181, 0.2101, -1.19), (-0.181, 0.2101, -1.006), (-0.181, 0.3422, -1.006), (1.109, 0.3422, -1.19), (1.109, 0.2101, -1.19), (1.109, 0.2101, -1.006), (1.109, 0.3422, -1.006), (-0.1837, 0.1867, -1.098), (-0.1837, 0.3657, -1.098), (1.112, 0.1867, -1.098), (1.112, 0.3657, -1.098), (-0.1837, 0.2762, -1.222), (-0.1837, 0.2762, -0.9738), (1.112, 0.2762, -1.222), (1.112, 0.2762, -0.9738), (-0.1837, 0.2762, -1.098), (1.112, 0.2762, -1.098)], [], [(0, 1, 2, 3), (4, 7, 6, 5), (0, 4, 5, 1), (1, 5, 6, 2), (2, 6, 7, 3), (3, 7, 8, 10), (4, 0, 11, 9), (7, 4, 9, 8), (0, 3, 10, 11), (11, 10, 13, 12), (8, 9, 14, 15), (9, 11, 12, 14), (10, 8, 15, 13), (14, 12, 13, 15), (21, 26, 24, 17), (26, 22, 18, 24), (23, 27, 25, 19), (27, 20, 16, 25), (20, 30, 28, 16), (30, 21, 17, 28), (22, 31, 29, 18), (31, 23, 19, 29), (25, 32, 29, 19), (32, 24, 18, 29), (16, 28, 32, 25), (28, 17, 24, 32), (27, 33, 30, 20), (33, 26, 21, 30), (23, 31, 33, 27), (31, 22, 26, 33), (36, 45, 41, 34), (44, 36, 34, 40), (34, 41, 46, 37), (40, 34, 37, 47), (39, 50, 43, 35), (51, 39, 35, 42), (35, 43, 49, 38), (42, 35, 38, 48), (36, 44, 48, 38), (45, 36, 38, 49), (37, 46, 50, 39), (47, 37, 39, 51), (40, 47, 51, 42), (44, 40, 42, 48), (41, 45, 49, 43), (46, 41, 43, 50), (57, 62, 60, 53), (62, 58, 54, 60), (59, 63, 61, 55), (63, 56, 52, 61), (56, 66, 64, 52), (66, 57, 53, 64), (58, 67, 65, 54), (67, 59, 55, 65), (61, 68, 65, 55), (68, 60, 54, 65), (52, 64, 68, 61), (64, 53, 60, 68), (63, 69, 66, 56), (69, 62, 57, 66), (59, 67, 69, 63), (67, 58, 62, 69)])
me_cube_021.materials.append(mat_black)
me_cube_021.use_remesh_preserve_volume = False
me_cube_021.use_remesh_preserve_attributes = False
me_cube_021.use_mirror_vertex_groups = False
me_cube_021.update()
me_cube_018 = bpy.data.meshes.new('Cube.018')
me_cube_018.from_pydata([(7.379, 0.5873, 0.3908), (7.379, 0.5873, 0.3909), (7.379, 0.5873, 0.391), (7.379, 0.5873, 0.391), (7.379, 0.5873, 0.3911), (7.379, 0.5873, 0.3911), (7.379, 0.5873, 0.391), (7.379, 0.5873, 0.391), (7.379, 0.5873, 0.3909), (7.379, 0.5873, 0.3908), (7.379, 0.5873, 0.3907), (7.379, 0.5873, 0.3905), (7.379, 0.5873, 0.3904), (7.379, 0.5873, 0.3903), (7.379, 0.5873, 0.3902), (7.379, 0.5873, 0.3901), (7.379, 0.5873, 0.3901), (7.379, 0.5873, 0.39), (7.379, 0.5873, 0.39), (7.379, 0.5873, 0.3901), (7.379, 0.5873, 0.3901), (7.379, 0.5873, 0.3902), (7.379, 0.5873, 0.3903), (7.379, 0.01102, 0.3908), (7.379, 0.01101, 0.3909), (7.379, 0.011, 0.391), (7.379, 0.011, 0.391), (7.379, 0.01099, 0.3911), (7.379, 0.01098, 0.3911), (7.379, 0.01097, 0.391), (7.379, 0.01096, 0.391), (7.379, 0.01095, 0.3909), (7.379, 0.01094, 0.3908), (7.379, 0.01094, 0.3907), (7.379, 0.01094, 0.3905), (7.379, 0.01094, 0.3904), (7.379, 0.01094, 0.3903), (7.379, 0.01095, 0.3902), (7.379, 0.01096, 0.3901), (7.379, 0.01097, 0.39), (7.379, 0.01098, 0.39), (7.379, 0.01099, 0.39), (7.379, 0.011, 0.3901), (7.379, 0.011, 0.3901), (7.379, 0.01101, 0.3902), (7.379, 0.01102, 0.3903), (7.379, -0.5658, 0.3908), (7.379, -0.5658, 0.3909), (7.379, -0.5658, 0.391), (7.379, -0.5658, 0.391), (7.379, -0.5658, 0.3911), (7.379, -0.5658, 0.3911), (7.379, -0.5659, 0.391), (7.379, -0.5659, 0.391), (7.379, -0.5659, 0.3909), (7.379, -0.5659, 0.3908), (7.379, -0.5659, 0.3907), (7.379, -0.5659, 0.3905), (7.379, -0.5659, 0.3904), (7.379, -0.5659, 0.3903), (7.379, -0.5659, 0.3902), (7.379, -0.5659, 0.3901), (7.379, -0.5659, 0.39), (7.379, -0.5658, 0.39), (7.379, -0.5658, 0.39), (7.379, -0.5658, 0.3901), (7.379, -0.5658, 0.3901), (7.379, -0.5658, 0.3902), (7.379, -0.5658, 0.3903), (7.413, 0.5495, 3.01), (8.087, 0.5624, 2.18), (8.618, 0.5764, 1.282), (8.618, 0.5624, 1.228), (8.086, 0.5349, 2.074), (7.412, 0.5096, 2.856), (7.41, 0.4728, 2.606), (8.085, 0.5096, 1.902), (8.617, 0.5495, 1.14), (8.616, 0.5382, 1.022), (8.083, 0.4874, 1.671), (7.407, 0.4406, 2.271), (7.404, 0.4142, 1.862), (8.081, 0.4692, 1.389), (8.615, 0.5289, 0.8784), (8.614, 0.522, 0.7145), (8.078, 0.4556, 1.068), (7.4, 0.3945, 1.395), (7.396, 0.3824, 0.8884), (8.076, 0.4473, 0.7189), (8.612, 0.5177, 0.5367), (8.611, 0.5163, 0.3517), (8.073, 0.4445, 0.3561), (7.392, 0.3783, 0.3617), (7.388, 0.3824, -0.165), (8.07, 0.4473, -0.006689), (8.61, 0.5177, 0.1668), (8.608, 0.522, -0.01108), (8.067, 0.4556, -0.3555), (7.384, 0.3945, -0.6715), (7.381, 0.4142, -1.138), (8.065, 0.4692, -0.677), (8.607, 0.5289, -0.175), (8.606, 0.5382, -0.3186), (8.063, 0.4874, -0.9589), (7.377, 0.4406, -1.547), (7.375, 0.4728, -1.883), (8.061, 0.5096, -1.19), (8.605, 0.5495, -0.4365), (8.604, 0.5624, -0.5242), (8.06, 0.5349, -1.362), (7.373, 0.5096, -2.133), (7.372, 0.5495, -2.286), (8.059, 0.5624, -1.468), (8.604, 0.5764, -0.5781), (8.604, 0.591, -0.5963), (8.059, 0.591, -1.504), (7.371, 0.591, -2.338), (7.372, 0.6324, -2.286), (8.059, 0.6195, -1.468), (8.604, 0.6055, -0.5781), (8.604, 0.6195, -0.5242), (8.06, 0.647, -1.362), (7.373, 0.6723, -2.133), (7.375, 0.7091, -1.883), (8.061, 0.6723, -1.19), (8.605, 0.6324, -0.4365), (8.606, 0.6438, -0.3186), (8.063, 0.6945, -0.9589), (7.377, 0.7413, -1.547), (7.381, 0.7678, -1.138), (8.065, 0.7127, -0.677), (8.607, 0.653, -0.175), (8.608, 0.6599, -0.01108), (8.067, 0.7263, -0.3555), (7.384, 0.7874, -0.6715), (7.388, 0.7995, -0.165), (8.07, 0.7346, -0.006688), (8.61, 0.6642, 0.1668), (8.611, 0.6656, 0.3517), (8.073, 0.7374, 0.3561), (7.392, 0.8036, 0.3617), (7.396, 0.7995, 0.8884), (8.076, 0.7346, 0.7189), (8.612, 0.6642, 0.5367), (8.614, 0.6599, 0.7145), (8.078, 0.7263, 1.068), (7.4, 0.7874, 1.395), (7.404, 0.7678, 1.862), (8.081, 0.7127, 1.389), (8.615, 0.653, 0.8784), (8.616, 0.6438, 1.022), (8.083, 0.6945, 1.671), (7.407, 0.7413, 2.271), (7.41, 0.7091, 2.606), (8.085, 0.6723, 1.902), (8.617, 0.6324, 1.14), (8.618, 0.6195, 1.228), (8.086, 0.647, 2.074), (7.412, 0.6723, 2.856), (7.413, 0.6324, 3.01), (8.087, 0.6195, 2.18), (8.618, 0.6055, 1.282), (8.734, 0.591, 0.3507), (8.618, 0.591, 1.3), (8.087, 0.591, 2.216), (7.413, 0.591, 3.061), (2.211, 0.5495, -7.632), (1.409, 0.5624, -8.332), (0.539, 0.5764, -8.884), (0.4865, 0.5624, -8.884), (1.306, 0.5349, -8.332), (2.062, 0.5096, -7.632), (1.819, 0.4728, -7.632), (1.139, 0.5096, -8.332), (0.4012, 0.5495, -8.884), (0.2864, 0.5382, -8.884), (0.9139, 0.4874, -8.332), (1.492, 0.4406, -7.632), (1.094, 0.4142, -7.632), (0.6396, 0.4692, -8.332), (0.1466, 0.5289, -8.884), (-0.013, 0.522, -8.884), (0.3266, 0.4556, -8.332), (0.6396, 0.3945, -7.632), (0.1466, 0.3824, -7.632), (-0.013, 0.4473, -8.332), (-0.1861, 0.5177, -8.884), (-0.3662, 0.5163, -8.884), (-0.3662, 0.4445, -8.332), (-0.3662, 0.3783, -7.632), (-0.8789, 0.3824, -7.632), (-0.7193, 0.4473, -8.332), (-0.5462, 0.5177, -8.884), (-0.7193, 0.522, -8.884), (-1.059, 0.4556, -8.332), (-1.372, 0.3945, -7.632), (-1.826, 0.4142, -7.632), (-1.372, 0.4692, -8.332), (-0.8789, 0.5289, -8.884), (-1.019, 0.5382, -8.884), (-1.646, 0.4874, -8.332), (-2.225, 0.4406, -7.632), (-2.551, 0.4728, -7.632), (-1.871, 0.5096, -8.332), (-1.134, 0.5495, -8.884), (-1.219, 0.5624, -8.884), (-2.039, 0.5349, -8.332), (-2.794, 0.5096, -7.632), (-2.944, 0.5495, -7.632), (-2.142, 0.5624, -8.332), (-1.271, 0.5764, -8.884), (-1.289, 0.591, -8.884), (-2.176, 0.591, -8.332), (-2.994, 0.591, -7.632), (-2.944, 0.6324, -7.632), (-2.142, 0.6195, -8.332), (-1.271, 0.6055, -8.884), (-1.219, 0.6195, -8.884), (-2.039, 0.647, -8.332), (-2.794, 0.6723, -7.632), (-2.551, 0.7091, -7.632), (-1.871, 0.6723, -8.332), (-1.134, 0.6324, -8.884), (-1.019, 0.6438, -8.884), (-1.646, 0.6945, -8.332), (-2.225, 0.7413, -7.632), (-1.826, 0.7678, -7.632), (-1.372, 0.7127, -8.332), (-0.8789, 0.653, -8.884), (-0.7193, 0.6599, -8.884), (-1.059, 0.7263, -8.332), (-1.372, 0.7874, -7.632), (-0.8789, 0.7995, -7.632), (-0.7193, 0.7346, -8.332), (-0.5462, 0.6642, -8.884), (-0.3662, 0.6656, -8.884), (-0.3662, 0.7374, -8.332), (-0.3662, 0.8036, -7.632), (0.1466, 0.7995, -7.632), (-0.013, 0.7346, -8.332), (-0.1861, 0.6642, -8.884), (-0.013, 0.6599, -8.884), (0.3266, 0.7263, -8.332), (0.6396, 0.7874, -7.632), (1.094, 0.7678, -7.632), (0.6396, 0.7127, -8.332), (0.1466, 0.653, -8.884), (0.2864, 0.6438, -8.884), (0.9139, 0.6945, -8.332), (1.492, 0.7413, -7.632), (1.819, 0.7091, -7.632), (1.139, 0.6723, -8.332), (0.4012, 0.6324, -8.884), (0.4865, 0.6195, -8.884), (1.306, 0.647, -8.332), (2.062, 0.6723, -7.632), (2.211, 0.6324, -7.632), (1.409, 0.6195, -8.332), (0.539, 0.6055, -8.884), (-0.3662, 0.591, -9.011), (0.5567, 0.591, -8.884), (1.444, 0.591, -8.332), (2.262, 0.591, -7.632), (-0.3379, 0.5873, -7.619), (-0.3378, 0.5873, -7.619), (-0.3377, 0.5873, -7.619), (-0.3377, 0.5873, -7.619), (-0.3376, 0.5873, -7.619), (-0.3376, 0.5873, -7.619), (-0.3377, 0.5873, -7.619), (-0.3377, 0.5873, -7.619), (-0.3378, 0.5873, -7.619), (-0.3379, 0.5873, -7.619), (-0.338, 0.5873, -7.619), (-0.3382, 0.5873, -7.619), (-0.3383, 0.5873, -7.619), (-0.3384, 0.5873, -7.619), (-0.3385, 0.5873, -7.619), (-0.3386, 0.5873, -7.619), (-0.3386, 0.5873, -7.619), (-0.3387, 0.5873, -7.619), (-0.3387, 0.5873, -7.619), (-0.3386, 0.5873, -7.619), (-0.3386, 0.5873, -7.619), (-0.3385, 0.5873, -7.619), (-0.3384, 0.5873, -7.619), (-0.3379, 0.01102, -7.619), (-0.3378, 0.01101, -7.619), (-0.3377, 0.011, -7.619), (-0.3377, 0.011, -7.619), (-0.3376, 0.01099, -7.619), (-0.3376, 0.01098, -7.619), (-0.3377, 0.01097, -7.619), (-0.3377, 0.01096, -7.619), (-0.3378, 0.01095, -7.619), (-0.3379, 0.01094, -7.619), (-0.338, 0.01094, -7.619), (-0.3382, 0.01094, -7.619), (-0.3383, 0.01094, -7.619), (-0.3384, 0.01094, -7.619), (-0.3385, 0.01095, -7.619), (-0.3386, 0.01096, -7.619), (-0.3386, 0.01097, -7.619), (-0.3387, 0.01098, -7.619), (-0.3387, 0.01099, -7.619), (-0.3386, 0.011, -7.619), (-0.3386, 0.011, -7.619), (-0.3385, 0.01101, -7.619), (-0.3384, 0.01102, -7.619), (-0.3379, -0.5658, -7.619), (-0.3378, -0.5658, -7.619), (-0.3377, -0.5658, -7.619), (-0.3377, -0.5658, -7.619), (-0.3376, -0.5658, -7.619), (-0.3376, -0.5658, -7.619), (-0.3377, -0.5659, -7.619), (-0.3377, -0.5659, -7.619), (-0.3378, -0.5659, -7.619), (-0.3379, -0.5659, -7.619), (-0.338, -0.5659, -7.619), (-0.3382, -0.5659, -7.619), (-0.3383, -0.5659, -7.619), (-0.3384, -0.5659, -7.619), (-0.3385, -0.5659, -7.619), (-0.3386, -0.5659, -7.619), (-0.3386, -0.5659, -7.619), (-0.3387, -0.5658, -7.619), (-0.3387, -0.5658, -7.619), (-0.3386, -0.5658, -7.619), (-0.3386, -0.5658, -7.619), (-0.3385, -0.5658, -7.619), (-0.3384, -0.5658, -7.619)], [(0, 1), (1, 2), (2, 3), (3, 4), (4, 5), (5, 6), (6, 7), (7, 8), (8, 9), (9, 10), (10, 11), (11, 12), (12, 13), (13, 14), (14, 15), (15, 16), (16, 17), (17, 18), (18, 19), (19, 20), (20, 21), (21, 22), (23, 24), (24, 25), (25, 26), (26, 27), (27, 28), (28, 29), (29, 30), (30, 31), (31, 32), (32, 33), (33, 34), (34, 35), (35, 36), (36, 37), (37, 38), (38, 39), (39, 40), (40, 41), (41, 42), (42, 43), (43, 44), (44, 45), (46, 47), (47, 48), (48, 49), (49, 50), (50, 51), (51, 52), (52, 53), (53, 54), (54, 55), (55, 56), (56, 57), (57, 58), (58, 59), (59, 60), (60, 61), (61, 62), (62, 63), (63, 64), (64, 65), (65, 66), (66, 67), (67, 68), (263, 264), (264, 265), (265, 266), (266, 267), (267, 268), (268, 269), (269, 270), (270, 271), (271, 272), (272, 273), (273, 274), (274, 275), (275, 276), (276, 277), (277, 278), (278, 279), (279, 280), (280, 281), (281, 282), (282, 283), (283, 284), (284, 285), (286, 287), (287, 288), (288, 289), (289, 290), (290, 291), (291, 292), (292, 293), (293, 294), (294, 295), (295, 296), (296, 297), (297, 298), (298, 299), (299, 300), (300, 301), (301, 302), (302, 303), (303, 304), (304, 305), (305, 306), (306, 307), (307, 308), (309, 310), (310, 311), (311, 312), (312, 313), (313, 314), (314, 315), (315, 316), (316, 317), (317, 318), (318, 319), (319, 320), (320, 321), (321, 322), (322, 323), (323, 324), (324, 325), (325, 326), (326, 327), (327, 328), (328, 329), (329, 330), (330, 331)], [(165, 69, 70, 164), (164, 70, 71, 163), (163, 71, 162), (71, 72, 162), (70, 73, 72, 71), (69, 74, 73, 70), (74, 75, 76, 73), (73, 76, 77, 72), (72, 77, 162), (77, 78, 162), (76, 79, 78, 77), (75, 80, 79, 76), (80, 81, 82, 79), (79, 82, 83, 78), (78, 83, 162), (83, 84, 162), (82, 85, 84, 83), (81, 86, 85, 82), (86, 87, 88, 85), (85, 88, 89, 84), (84, 89, 162), (89, 90, 162), (88, 91, 90, 89), (87, 92, 91, 88), (92, 93, 94, 91), (91, 94, 95, 90), (90, 95, 162), (95, 96, 162), (94, 97, 96, 95), (93, 98, 97, 94), (98, 99, 100, 97), (97, 100, 101, 96), (96, 101, 162), (101, 102, 162), (100, 103, 102, 101), (99, 104, 103, 100), (104, 105, 106, 103), (103, 106, 107, 102), (102, 107, 162), (107, 108, 162), (106, 109, 108, 107), (105, 110, 109, 106), (110, 111, 112, 109), (109, 112, 113, 108), (108, 113, 162), (113, 114, 162), (112, 115, 114, 113), (111, 116, 115, 112), (116, 117, 118, 115), (115, 118, 119, 114), (114, 119, 162), (119, 120, 162), (118, 121, 120, 119), (117, 122, 121, 118), (122, 123, 124, 121), (121, 124, 125, 120), (120, 125, 162), (125, 126, 162), (124, 127, 126, 125), (123, 128, 127, 124), (128, 129, 130, 127), (127, 130, 131, 126), (126, 131, 162), (131, 132, 162), (130, 133, 132, 131), (129, 134, 133, 130), (134, 135, 136, 133), (133, 136, 137, 132), (132, 137, 162), (137, 138, 162), (136, 139, 138, 137), (135, 140, 139, 136), (140, 141, 142, 139), (139, 142, 143, 138), (138, 143, 162), (143, 144, 162), (142, 145, 144, 143), (141, 146, 145, 142), (146, 147, 148, 145), (145, 148, 149, 144), (144, 149, 162), (149, 150, 162), (148, 151, 150, 149), (147, 152, 151, 148), (152, 153, 154, 151), (151, 154, 155, 150), (150, 155, 162), (155, 156, 162), (154, 157, 156, 155), (153, 158, 157, 154), (158, 159, 160, 157), (157, 160, 161, 156), (156, 161, 162), (161, 163, 162), (160, 164, 163, 161), (159, 165, 164, 160), (262, 166, 167, 261), (261, 167, 168, 260), (260, 168, 259), (168, 169, 259), (167, 170, 169, 168), (166, 171, 170, 167), (171, 172, 173, 170), (170, 173, 174, 169), (169, 174, 259), (174, 175, 259), (173, 176, 175, 174), (172, 177, 176, 173), (177, 178, 179, 176), (176, 179, 180, 175), (175, 180, 259), (180, 181, 259), (179, 182, 181, 180), (178, 183, 182, 179), (183, 184, 185, 182), (182, 185, 186, 181), (181, 186, 259), (186, 187, 259), (185, 188, 187, 186), (184, 189, 188, 185), (189, 190, 191, 188), (188, 191, 192, 187), (187, 192, 259), (192, 193, 259), (191, 194, 193, 192), (190, 195, 194, 191), (195, 196, 197, 194), (194, 197, 198, 193), (193, 198, 259), (198, 199, 259), (197, 200, 199, 198), (196, 201, 200, 197), (201, 202, 203, 200), (200, 203, 204, 199), (199, 204, 259), (204, 205, 259), (203, 206, 205, 204), (202, 207, 206, 203), (207, 208, 209, 206), (206, 209, 210, 205), (205, 210, 259), (210, 211, 259), (209, 212, 211, 210), (208, 213, 212, 209), (213, 214, 215, 212), (212, 215, 216, 211), (211, 216, 259), (216, 217, 259), (215, 218, 217, 216), (214, 219, 218, 215), (219, 220, 221, 218), (218, 221, 222, 217), (217, 222, 259), (222, 223, 259), (221, 224, 223, 222), (220, 225, 224, 221), (225, 226, 227, 224), (224, 227, 228, 223), (223, 228, 259), (228, 229, 259), (227, 230, 229, 228), (226, 231, 230, 227), (231, 232, 233, 230), (230, 233, 234, 229), (229, 234, 259), (234, 235, 259), (233, 236, 235, 234), (232, 237, 236, 233), (237, 238, 239, 236), (236, 239, 240, 235), (235, 240, 259), (240, 241, 259), (239, 242, 241, 240), (238, 243, 242, 239), (243, 244, 245, 242), (242, 245, 246, 241), (241, 246, 259), (246, 247, 259), (245, 248, 247, 246), (244, 249, 248, 245), (249, 250, 251, 248), (248, 251, 252, 247), (247, 252, 259), (252, 253, 259), (251, 254, 253, 252), (250, 255, 254, 251), (255, 256, 257, 254), (254, 257, 258, 253), (253, 258, 259), (258, 260, 259), (257, 261, 260, 258), (256, 262, 261, 257)])
me_cube_018.polygons.foreach_set('material_index', [3, 3, 3, 3, 3, 3, 3, 3, 3, 3, 3, 3, 3, 3, 3, 3, 3, 3, 3, 3, 3, 3, 3, 3, 3, 3, 3, 3, 3, 3, 3, 3, 3, 3, 3, 3, 3, 3, 3, 3, 3, 3, 3, 3, 3, 3, 3, 3, 3, 3, 3, 3, 3, 3, 3, 3, 3, 3, 3, 3, 3, 3, 3, 3, 3, 3, 3, 3, 3, 3, 3, 3, 3, 3, 3, 3, 3, 3, 3, 3, 3, 3, 3, 3, 3, 3, 3, 3, 3, 3, 3, 3, 3, 3, 3, 3, 3, 3, 3, 3, 3, 3, 3, 3, 3, 3, 3, 3, 3, 3, 3, 3, 3, 3, 3, 3, 3, 3, 3, 3, 3, 3, 3, 3, 3, 3, 3, 3, 3, 3, 3, 3, 3, 3, 3, 3, 3, 3, 3, 3, 3, 3, 3, 3, 3, 3, 3, 3, 3, 3, 3, 3, 3, 3, 3, 3, 3, 3, 3, 3, 3, 3, 3, 3, 3, 3, 3, 3, 3, 3, 3, 3, 3, 3, 3, 3, 3, 3, 3, 3, 3, 3, 3, 3, 3, 3, 3, 3, 3, 3, 3, 3])
me_cube_018.materials.append(mat_black)
me_cube_018.materials.append(mat_red_lights)
me_cube_018.materials.append(mat_amber_light)
me_cube_018.materials.append(mat_green_light)
me_cube_018.use_remesh_preserve_volume = False
me_cube_018.use_remesh_preserve_attributes = False
me_cube_018.use_mirror_vertex_groups = False
me_cube_018.update()
me_cube_017 = bpy.data.meshes.new('Cube.017')
me_cube_017.from_pydata([(-0.02595, -54.62, 2.33), (-0.02595, -55.04, 2.33), (-0.261, -55.04, 2.33), (-0.261, -54.62, 2.33), (-0.02595, -54.62, 2.503), (-0.02595, -55.04, 2.503), (-0.261, -55.04, 2.503), (-0.261, -54.62, 2.503), (-0.02595, -53.49, 2.33), (-0.02595, -53.9, 2.33), (-0.261, -53.9, 2.33), (-0.261, -53.49, 2.33), (-0.02595, -53.49, 2.503), (-0.02595, -53.9, 2.503), (-0.261, -53.9, 2.503), (-0.261, -53.49, 2.503), (1.316, 1.316, -1.204), (1.316, -1.316, -1.204), (-1.316, -1.316, -1.204), (-1.316, 1.316, -1.204), (1.0, 1.0, 1.0), (1.0, -1.0, 1.0), (-1.0, -1.0, 1.0), (-1.0, 1.0, 1.0), (1.316, -1.316, -0.5061), (1.316, 1.316, -0.5061), (-1.316, -1.316, -0.5061), (-1.316, 1.316, -0.5061), (1.0, -1.0, -0.4377), (1.0, 1.0, -0.4377), (-1.0, -1.0, -0.4377), (-1.0, 1.0, -0.4377), (-0.7542, 0.7542, 1.064), (-0.7542, -0.7542, 1.064), (0.7542, -0.7542, 1.064), (0.7542, 0.7542, 1.064), (-0.6742, 0.674, 2.865), (-0.6742, -0.6744, 2.865), (0.6741, -0.6744, 2.865), (0.6741, 0.674, 2.865), (0.7541, 0.754, 2.05), (0.7541, -0.7544, 2.05), (-0.7542, -0.7544, 2.05), (-0.7542, 0.754, 2.05), (0.7541, 0.754, 1.995), (0.7541, -0.7544, 1.995), (-0.7542, -0.7544, 1.995), (-0.7542, 0.754, 1.995), (-0.349, -6.682, 2.157), (0.3489, -6.682, 2.157), (-0.349, -6.682, 2.212), (0.3489, -6.682, 2.212), (0.3489, -13.24, 2.37), (-0.349, -13.24, 2.37), (0.3489, -13.24, 2.314), (-0.349, -13.24, 2.314), (-0.349, -19.99, 2.427), (0.3489, -19.99, 2.427), (-0.349, -19.99, 2.482), (0.3489, -19.99, 2.482), (0.3489, -27.83, 2.563), (-0.349, -27.83, 2.563), (0.3489, -27.83, 2.507), (-0.349, -27.83, 2.507), (-0.349, -36.62, 2.536), (0.3489, -36.62, 2.536), (-0.349, -36.62, 2.592), (0.3489, -36.62, 2.592), (0.3489, -46.03, 2.592), (-0.349, -46.03, 2.592), (0.3489, -46.03, 2.536), (-0.349, -46.03, 2.536), (-0.349, -55.29, 2.496), (0.3489, -55.29, 2.496), (-0.349, -55.29, 2.551), (0.3489, -55.29, 2.551), (0.1845, -0.3256, 2.576), (0.1845, -36.17, 2.576), (0.002018, -36.17, 2.576), (0.002018, -0.3256, 2.576), (0.1845, -0.3256, 2.588), (0.1845, -36.17, 2.588), (0.002018, -36.17, 2.588), (0.002018, -0.3256, 2.588)], [], [(0, 1, 2, 3), (4, 7, 6, 5), (0, 4, 5, 1), (1, 5, 6, 2), (2, 6, 7, 3), (4, 0, 3, 7), (8, 9, 10, 11), (12, 15, 14, 13), (8, 12, 13, 9), (9, 13, 14, 10), (10, 14, 15, 11), (12, 8, 11, 15), (16, 17, 18, 19), (16, 25, 24, 17), (17, 24, 26, 18), (18, 26, 27, 19), (25, 16, 19, 27), (25, 29, 28, 24), (29, 20, 21, 28), (24, 28, 30, 26), (28, 21, 22, 30), (26, 30, 31, 27), (30, 22, 23, 31), (20, 29, 31, 23), (29, 25, 27, 31), (20, 23, 32, 35), (23, 22, 33, 32), (22, 21, 34, 33), (21, 20, 35, 34), (41, 40, 39, 38), (42, 41, 38, 37), (43, 42, 37, 36), (40, 43, 36, 39), (39, 36, 37, 38), (35, 44, 45, 34), (44, 40, 41, 45), (34, 45, 46, 33), (33, 46, 47, 32), (46, 42, 43, 47), (32, 47, 44, 35), (47, 43, 40, 44), (46, 45, 49, 48), (42, 46, 48, 50), (45, 41, 51, 49), (41, 42, 50, 51), (51, 50, 53, 52), (49, 51, 52, 54), (50, 48, 55, 53), (48, 49, 54, 55), (55, 54, 57, 56), (53, 55, 56, 58), (54, 52, 59, 57), (52, 53, 58, 59), (59, 58, 61, 60), (57, 59, 60, 62), (58, 56, 63, 61), (56, 57, 62, 63), (63, 62, 65, 64), (61, 63, 64, 66), (62, 60, 67, 65), (60, 61, 66, 67), (67, 66, 69, 68), (65, 67, 68, 70), (66, 64, 71, 69), (64, 65, 70, 71), (71, 70, 73, 72), (69, 71, 72, 74), (70, 68, 75, 73), (68, 69, 74, 75), (73, 75, 74, 72), (78, 79, 76, 77), (80, 83, 82, 81), (76, 80, 81, 77), (77, 81, 82, 78), (78, 82, 83, 79), (79, 83, 80, 76)])
me_cube_017.materials.append(mat_black)
me_cube_017.use_remesh_preserve_volume = False
me_cube_017.use_remesh_preserve_attributes = False
me_cube_017.use_mirror_vertex_groups = False
me_cube_017.update()

# ---- objects
ob_amber_lights = bpy.data.objects.new('amber lights', me_cube_003)
ob_lights_shades = bpy.data.objects.new('lights shades', me_cube_002)
ob_red_lights = bpy.data.objects.new('red lights', me_cube_001)
ob_point = bpy.data.objects.new('Point', light_point)
ob_camera = bpy.data.objects.new('Camera', cam_camera)
ob_crossing_man_light_2 = bpy.data.objects.new('crossing man light 2', me_cube_027)
ob_crossing_man_light = bpy.data.objects.new('crossing man light', me_cube_021)
ob_green_lights = bpy.data.objects.new('green lights', me_cube_018)
ob_lamp_post = bpy.data.objects.new('lamp post', me_cube_017)

# ---- transforms, parenting, visibility, modifiers, constraints
ob_amber_lights.location = (-2.133, -7.932, 11.64)
ob_amber_lights.rotation_euler = (-1.571, -2.22e-16, 2.22e-16)
ob_amber_lights.scale = (0.1231, 1.521, 0.1198)
ob_amber_lights.empty_display_type = 'ARROWS'
ob_amber_lights.color = (0.0, 0.0, 0.0, 1.0)
ob_amber_lights.show_name = True
ob_amber_lights.lineart.crease_threshold = 0.0
ob_lights_shades.location = (-2.133, -7.932, 11.64)
ob_lights_shades.rotation_euler = (-1.571, -2.22e-16, 2.22e-16)
ob_lights_shades.scale = (0.1231, 1.521, 0.1198)
ob_lights_shades.empty_display_type = 'ARROWS'
ob_lights_shades.color = (0.0, 0.0, 0.0, 1.0)
ob_lights_shades.show_name = True
ob_lights_shades.lineart.crease_threshold = 0.0
ob_red_lights.location = (-2.133, -7.932, 11.64)
ob_red_lights.rotation_euler = (-1.571, -2.22e-16, 2.22e-16)
ob_red_lights.scale = (0.1231, 1.521, 0.1198)
ob_red_lights.empty_display_type = 'ARROWS'
ob_red_lights.color = (0.0, 0.0, 0.0, 1.0)
ob_red_lights.show_name = True
ob_red_lights.lineart.crease_threshold = 0.0
ob_point.location = (3.99, -5.569, 12.58)
ob_point.rotation_euler = (0.4862, 0.4691, 0.2345)
ob_point.lineart.crease_threshold = 0.0
ob_camera.location = (12.63, -14.7, 2.836)
ob_camera.rotation_euler = (1.782, 0.04447, 0.9432)
ob_camera.lineart.crease_threshold = 0.0
ob_crossing_man_light_2.location = (-2.21, 0.7239, 5.203)
ob_crossing_man_light_2.rotation_euler = (0.0, -0.0, -1.571)
ob_crossing_man_light_2.scale = (0.5234, 0.5234, 0.3771)
ob_crossing_man_light_2.empty_display_type = 'ARROWS'
ob_crossing_man_light_2.lineart.crease_threshold = 0.0
ob_crossing_man_light.location = (-2.89, -0.1063, 5.203)
ob_crossing_man_light.scale = (0.5234, 0.5234, 0.3771)
ob_crossing_man_light.empty_display_type = 'ARROWS'
ob_crossing_man_light.lineart.crease_threshold = 0.0
ob_green_lights.location = (-2.133, -7.932, 11.64)
ob_green_lights.rotation_euler = (-1.571, -2.22e-16, 2.22e-16)
ob_green_lights.scale = (0.1231, 1.521, 0.1198)
ob_green_lights.empty_display_type = 'ARROWS'
ob_green_lights.color = (0.0, 0.0, 0.0, 1.0)
ob_green_lights.show_name = True
ob_green_lights.lineart.crease_threshold = 0.0
ob_lamp_post.location = (-2.069, 0.0, 4.023)
ob_lamp_post.scale = (0.2595, 0.146, 3.919)
ob_lamp_post.empty_display_type = 'ARROWS'
ob_lamp_post.show_name = True
ob_lamp_post.lineart.crease_threshold = 0.0

# ---- collection membership
col_collection_1.objects.link(ob_amber_lights)
col_collection_1.objects.link(ob_lights_shades)
col_collection_1.objects.link(ob_red_lights)
col_collection_1.objects.link(ob_point)
col_collection_1.objects.link(ob_camera)
col_collection_1.objects.link(ob_crossing_man_light_2)
col_collection_1.objects.link(ob_crossing_man_light)
col_collection_1.objects.link(ob_green_lights)
col_collection_1.objects.link(ob_lamp_post)

# ---- scene / render settings (as saved in the file)
scene.camera = ob_camera
scene.frame_start = 1; scene.frame_end = 250; scene.frame_set(1)
scene.render.engine = 'BLENDER_EEVEE_NEXT'
scene.render.image_settings.file_format = 'JPEG'
scene.render.image_settings.color_mode = 'RGB'
scene.render.image_settings.quality = 100
scene.render.image_settings.compression = 100
scene.render.image_settings.exr_codec = 'RLE'
scene.render.resolution_x = 800
scene.render.resolution_y = 800
scene.render.dither_intensity = 0.0
scene.render.bake_margin = 2
scene.render.bake_bias = 0.0
scene.cycles.use_denoising = False
scene.cycles.samples = 10
scene.cycles.sampling_pattern = 'TABULATED_SOBOL'
scene.cycles.light_sampling_threshold = 0.0
scene.cycles.use_adaptive_sampling = False
scene.cycles.use_light_tree = False
scene.cycles.blur_glossy = 0.0
scene.cycles.volume_bounces = 1
scene.cycles.pixel_filter_type = 'GAUSSIAN'
scene.cycles.sample_clamp_indirect = 0.0
scene.view_settings.view_transform = 'Standard'
bpy.context.view_layer.update()
